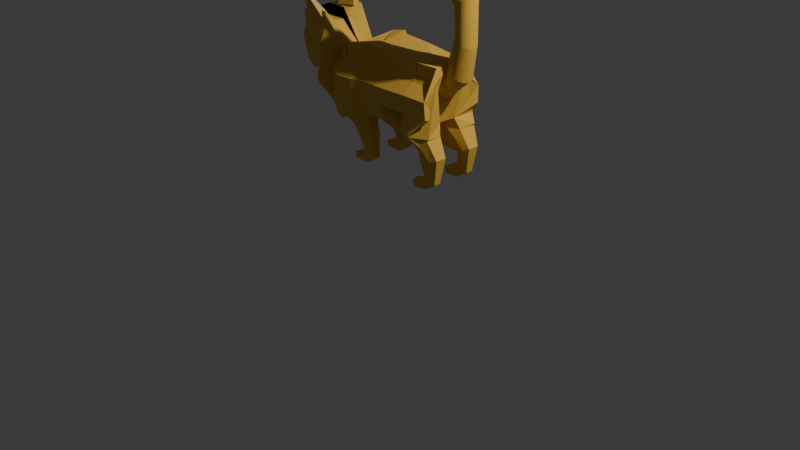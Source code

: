 # Source: Amani_GingerCat_2_.blend  (saved by Blender 4.0.36; exported with 4.5.12 LTS)
import bpy
from mathutils import Matrix  # noqa: F401  (used for matrix-valued properties, if any)

bpy.ops.wm.read_factory_settings(use_empty=True)
scene = bpy.context.scene
scene.name = 'Scene'

# ---- collections
col_collection = bpy.data.collections.new('Collection'); scene.collection.children.link(col_collection)

# ---- materials (node trees are filled in below, after node groups)
mat_material_001 = bpy.data.materials.new('Material.001')
mat_material_001.use_transparent_shadow = False
mat_material_002 = bpy.data.materials.new('Material.002')
mat_material_002.use_transparent_shadow = False
mat_material_004 = bpy.data.materials.new('Material.004')
mat_material_004.use_transparent_shadow = False
mat_material_005 = bpy.data.materials.new('Material.005')
mat_material_005.use_transparent_shadow = False
mat_material_003 = bpy.data.materials.new('Material.003')
mat_material_003.use_transparent_shadow = False
mat_material_006 = bpy.data.materials.new('Material.006')
mat_material_006.use_transparent_shadow = False

# ---- material node trees
mat_material_001.use_nodes = True; mat_material_001.node_tree.nodes.clear()
_N = mat_material_001.node_tree.nodes; _L = mat_material_001.node_tree.links
n0 = _N.new('ShaderNodeBsdfPrincipled'); n0.name = 'Principled BSDF'; n0.location = (10, 300)
n0.inputs[0].default_value = (0.7992, 0.4793, 0.06301, 1.0)
n0.inputs[3].default_value = 1.45
n1 = _N.new('ShaderNodeOutputMaterial'); n1.name = 'Material Output'; n1.location = (300, 300)
_L.new(n0.outputs[0], n1.inputs[0])
n1.is_active_output = True
mat_material_002.use_nodes = True; mat_material_002.node_tree.nodes.clear()
_N = mat_material_002.node_tree.nodes; _L = mat_material_002.node_tree.links
n0 = _N.new('ShaderNodeBsdfPrincipled'); n0.name = 'Principled BSDF'; n0.location = (10, 300)
n0.inputs[0].default_value = (0.7992, 0.4793, 0.06301, 1.0)
n0.inputs[3].default_value = 1.45
n1 = _N.new('ShaderNodeOutputMaterial'); n1.name = 'Material Output'; n1.location = (300, 300)
_L.new(n0.outputs[0], n1.inputs[0])
n1.is_active_output = True
mat_material_004.use_nodes = True; mat_material_004.node_tree.nodes.clear()
_N = mat_material_004.node_tree.nodes; _L = mat_material_004.node_tree.links
n0 = _N.new('ShaderNodeBsdfPrincipled'); n0.name = 'Principled BSDF'; n0.location = (10, 300)
n0.inputs[0].default_value = (0.7992, 0.4793, 0.06301, 1.0)
n0.inputs[3].default_value = 1.45
n1 = _N.new('ShaderNodeOutputMaterial'); n1.name = 'Material Output'; n1.location = (300, 300)
_L.new(n0.outputs[0], n1.inputs[0])
n1.is_active_output = True
mat_material_005.use_nodes = True; mat_material_005.node_tree.nodes.clear()
_N = mat_material_005.node_tree.nodes; _L = mat_material_005.node_tree.links
n0 = _N.new('ShaderNodeBsdfPrincipled'); n0.name = 'Principled BSDF'; n0.location = (10, 300)
n0.inputs[0].default_value = (0.7992, 0.4793, 0.06301, 1.0)
n0.inputs[3].default_value = 1.45
n1 = _N.new('ShaderNodeOutputMaterial'); n1.name = 'Material Output'; n1.location = (300, 300)
_L.new(n0.outputs[0], n1.inputs[0])
n1.is_active_output = True
mat_material_003.use_nodes = True; mat_material_003.node_tree.nodes.clear()
_N = mat_material_003.node_tree.nodes; _L = mat_material_003.node_tree.links
n0 = _N.new('ShaderNodeBsdfPrincipled'); n0.name = 'Principled BSDF'; n0.location = (10, 300)
n0.inputs[0].default_value = (0.7992, 0.4793, 0.06301, 1.0)
n0.inputs[3].default_value = 1.45
n1 = _N.new('ShaderNodeOutputMaterial'); n1.name = 'Material Output'; n1.location = (300, 300)
_L.new(n0.outputs[0], n1.inputs[0])
n1.is_active_output = True
mat_material_006.use_nodes = True; mat_material_006.node_tree.nodes.clear()
_N = mat_material_006.node_tree.nodes; _L = mat_material_006.node_tree.links
n0 = _N.new('ShaderNodeBsdfPrincipled'); n0.name = 'Principled BSDF'; n0.location = (10, 300)
n0.inputs[0].default_value = (1.0, 1.0, 1.0, 1.0)
n0.inputs[3].default_value = 1.45
n1 = _N.new('ShaderNodeOutputMaterial'); n1.name = 'Material Output'; n1.location = (300, 300)
_L.new(n0.outputs[0], n1.inputs[0])
n1.is_active_output = True

# ---- world
world_world = bpy.data.worlds.new('World'); scene.world = world_world
world_world.use_nodes = True; world_world.node_tree.nodes.clear()
_N = world_world.node_tree.nodes; _L = world_world.node_tree.links
n0 = _N.new('ShaderNodeOutputWorld'); n0.name = 'World Output'; n0.location = (300, 300)
n1 = _N.new('ShaderNodeBackground'); n1.name = 'Background'; n1.location = (10, 300)
n1.inputs[0].default_value = (0.05088, 0.05088, 0.05088, 1.0)
_L.new(n1.outputs[0], n0.inputs[0])
n0.is_active_output = True
world_world.color = (0.05088, 0.05088, 0.05088)
world_world.use_sun_shadow = False
world_world.sun_shadow_jitter_overblur = 0.0

# ---- cameras
cam_camera = bpy.data.cameras.new('Camera')
cam_camera.clip_end = 100.0
cam_camera.ortho_scale = 7.314

# ---- lights
light_light = bpy.data.lights.new('Light', 'POINT')
light_light.transmission_factor = 0.0
light_light.use_soft_falloff = False
light_light.energy = 1000.0
light_light.shadow_soft_size = 0.1
light_light.shadow_maximum_resolution = 0.006
light_light.use_absolute_resolution = True

# ---- meshes
me_cylinder = bpy.data.meshes.new('Cylinder')
me_cylinder.from_pydata([(0.3563, -2.742, -1.543), (0.3659, -2.742, -0.3302), (0.7605, -2.975, -1.543), (0.7701, -2.975, -0.3302), (0.7605, -3.975, -1.543), (0.7701, -3.975, -0.3302), (0.3563, -4.209, -1.543), (0.3659, -4.209, -0.3302), (-0.398, -4.307, -1.543), (-0.3884, -4.307, -0.3302), (-0.398, -2.644, -1.543), (-0.3884, -2.644, -0.3302), (0.3563, -2.742, -1.543), (0.7605, -2.975, -1.543), (0.7605, -3.975, -1.543), (0.3563, -4.209, -1.543), (-0.398, -4.307, -1.543), (-0.398, -2.644, -1.543), (0.7928, -3.038, 0.925), (0.3323, -2.834, 0.5448), (0.7928, -3.913, 0.925), (0.3323, -4.116, 0.5448), (-0.5272, -4.202, -0.1647), (-0.5272, -2.749, -0.1647), (-0.2526, -2.865, 2.642), (-0.7887, -2.58, 2.004), (-0.2526, -4.086, 2.642), (-0.7887, -4.37, 2.004), (-1.789, -4.49, 0.812), (-1.789, -2.461, 0.812), (-4.403, -2.678, 2.494), (-4.067, -2.306, 1.73), (-4.403, -4.273, 2.494), (-4.067, -4.645, 1.73), (-3.44, -4.801, 0.3046), (-3.44, -2.15, 0.3046), (-6.799, -2.544, 1.637), (-6.406, -2.109, 0.745), (-6.799, -4.407, 1.637), (-6.406, -4.842, 0.745), (-5.674, -5.024, -0.9202), (-5.674, -1.927, -0.9202), (-8.471, -2.099, 2.031), (-7.891, -1.457, 0.7126), (-8.471, -4.852, 2.031), (-7.891, -5.494, 0.7126), (-6.808, -5.763, -1.748), (-6.589, -1.196, -2.729), (-8.228, 0.0, 1.979), (-8.228, 0.0, 0.6605), (-10.63, 0.0, -0.5343), (-8.471, -5.988, 2.031), (-7.891, -6.631, 0.7126), (-6.808, -6.9, -1.748), (-8.471, -5.988, 2.031), (-7.891, -6.631, 0.7126), (-6.808, -6.9, -1.748), (-8.623, -5.988, 1.475), (-8.623, -6.631, 0.1573), (-8.623, -6.9, -2.303), (-10.84, -5.988, 1.475), (-10.84, -6.631, 0.1573), (-10.84, -6.9, -2.303), (-13.62, -5.988, 1.475), (-13.64, -6.688, 0.1735), (-13.62, -6.904, -2.302), (-15.32, -4.186, 1.445), (-15.38, -4.951, 0.1975), (-15.33, -5.069, -2.252), (-16.62, -3.683, 1.658), (-16.74, -4.732, 0.4896), (-16.44, -4.36, -2.112), (-18.88, -3.864, 1.723), (-19.08, -4.694, 0.4779), (-18.57, -4.618, -2.084), (-18.44, 0.0, 2.1), (-18.44, 0.0, 0.8111), (-15.13, 0.0, -2.989), (-8.643, -6.112, 6.752), (-10.82, -5.988, 6.916), (-13.6, -5.988, 6.916), (-15.29, -4.161, 6.879), (-16.44, -3.475, 7.02), (-18.62, -3.659, 6.835), (-18.44, 0.0, 7.354), (-18.42, 0.0, 6.252), (0.7081, -2.742, 11.78), (0.7052, -2.742, 13.27), (1.298, -2.975, 11.69), (1.295, -2.975, 13.19), (1.298, -3.975, 11.69), (1.295, -3.975, 13.19), (0.7081, -4.209, 11.78), (0.7052, -4.209, 13.27), (-0.04629, -4.307, 11.78), (-0.5326, -4.307, 12.93), (-0.04629, -2.644, 11.78), (-0.5326, -2.644, 12.93), (0.7081, -2.742, 11.78), (1.298, -2.975, 11.69), (1.298, -3.975, 11.69), (0.7081, -4.209, 11.78), (-0.04629, -4.307, 11.78), (-0.04629, -2.644, 11.78), (1.12, -3.038, 14.35), (0.6717, -2.834, 14.15), (1.12, -3.913, 14.35), (0.6717, -4.116, 14.15), (-0.6714, -4.202, 13.09), (-0.6714, -2.749, 13.09), (-0.1116, -2.865, 16.16), (-0.4493, -2.58, 15.61), (-0.1116, -4.086, 16.16), (-0.4493, -4.37, 15.61), (-1.45, -4.49, 14.42), (-1.45, -2.461, 14.42), (-4.394, -2.537, 16.89), (-3.99, -2.091, 15.97), (-4.394, -4.452, 16.89), (-3.99, -4.899, 15.97), (-3.238, -5.085, 14.26), (-3.151, -2.831, 14.26), (-7.32, -2.128, 15.29), (-6.26, -1.5, 14.36), (-7.267, -5.043, 15.45), (-6.237, -5.671, 14.47), (-4.946, -4.271, 12.84), (-3.928, -1.687, 12.38), (-9.11, -1.527, 14.58), (-8.16, -1.063, 12.68), (-9.094, -5.513, 14.58), (-7.88, -6.913, 13.35), (-6.32, -4.542, 10.25), (-6.357, -0.5784, 9.028), (-8.396, 0.0, 13.11), (-6.594, 0.0, 9.451), (-8.791, 0.0, 1.721), (-8.77, 0.0, 7.162), (-7.021, -4.844, 9.118), (-6.335, 0.0, 9.553), (-10.9, -5.988, 11.44), (-13.68, -5.988, 11.44), (-15.37, -4.161, 11.4), (-16.49, -3.455, 11.54), (-18.19, -3.429, 11.43), (-18.5, 0.0, 10.78), (-7.88, -6.913, 13.35), (-8.396, 0.0, 13.11), (-10.9, -5.989, 11.44), (-10.9, -5.988, 11.44), (-7.589, -4.989, 15.6), (-13.52, -5.764, 15.43), (-15.11, -3.838, 15.52), (-16.3, -3.102, 15.46), (-10.95, -5.988, 11.44), (-10.83, -5.635, 15.56), (-18.19, -3.43, 11.61), (-18.06, -3.025, 15.16), (-18.49, 0.0, 11.54), (-18.45, 0.0, 15.72), (-9.418, -6.749, -3.662), (-11.34, -6.749, -3.495), (-13.75, -6.749, -3.287), (-15.22, -5.142, -3.12), (-16.18, -4.527, -2.913), (-17.93, -4.599, -2.757), (-10.02, -6.615, -3.602), (-11.69, -6.615, -3.457), (-13.78, -6.615, -3.276), (-15.05, -5.221, -3.131), (-15.88, -4.689, -2.952), (-17.38, -4.705, -2.822), (-9.97, -6.527, -3.951), (-11.65, -6.527, -3.805), (-13.76, -6.527, -3.623), (-15.04, -5.12, -3.476), (-15.88, -4.583, -3.296), (-17.39, -4.584, -3.166), (-10.5, -6.409, -3.898), (-11.96, -6.409, -3.771), (-13.79, -6.409, -3.613), (-14.9, -5.19, -3.486), (-15.63, -4.724, -3.33), (-16.93, -4.724, -3.217), (-9.953, -6.437, -4.273), (-11.64, -6.437, -4.127), (-13.74, -6.437, -3.945), (-15.03, -5.031, -3.799), (-15.87, -4.493, -3.618), (-17.37, -4.493, -3.488), (-10.48, -6.32, -4.22), (-11.94, -6.32, -4.094), (-13.77, -6.32, -3.936), (-14.88, -5.1, -3.809), (-15.61, -4.634, -3.652), (-16.91, -4.634, -3.54), (-9.9, -6.191, -4.202), (-11.58, -6.294, -4.085), (-13.69, -6.424, -3.939), (-15.06, -5.099, -3.819), (-15.93, -4.614, -3.655), (-17.43, -4.706, -3.551), (-10.44, -6.106, -4.159), (-11.9, -6.196, -4.057), (-13.72, -6.308, -3.93), (-14.91, -5.159, -3.827), (-15.67, -4.739, -3.684), (-16.97, -4.819, -3.594), (-11.5, -5.725, -5.287), (-12.5, -5.788, -5.038), (-13.75, -5.867, -4.726), (-14.56, -5.057, -4.509), (-15.07, -4.76, -4.317), (-15.97, -4.817, -4.094), (-11.82, -5.673, -5.204), (-12.69, -5.728, -4.988), (-13.77, -5.796, -4.717), (-14.48, -5.094, -4.529), (-14.92, -4.837, -4.363), (-15.69, -4.886, -4.17), (-12.64, -5.298, -4.987), (-13.22, -5.337, -6.004), (-13.94, -5.385, -5.692), (-14.4, -4.892, -5.48), (-14.69, -4.711, -5.314), (-15.2, -4.745, -5.091), (-12.82, -5.267, -6.172), (-13.32, -5.3, -5.956), (-13.95, -5.342, -5.685), (-14.35, -4.914, -5.501), (-14.6, -4.758, -5.357), (-15.05, -4.787, -5.164), (-11.43, -7.16, -6.674), (-12.6, -7.239, -7.054), (-14.07, -7.337, -6.417), (-15.03, -6.331, -5.986), (-15.61, -5.962, -5.647), (-16.66, -6.032, -5.192), (-11.8, -7.096, -6.46), (-12.82, -7.164, -6.955), (-14.1, -7.249, -6.403), (-14.92, -6.377, -6.029), (-15.43, -6.057, -5.735), (-16.34, -6.118, -5.341), (-11.43, 0.0, -6.674), (-12.6, 0.0, -6.018), (-14.07, 0.0, -5.198), (-15.61, 0.0, -4.205), (-16.66, 0.0, -5.192), (-11.8, 0.0, -6.46), (-12.82, 0.0, -5.891), (-14.1, 0.0, -6.403), (-14.92, 0.0, -4.697), (-15.43, 0.0, -4.319), (-16.34, 0.0, -5.341), (-7.621, -6.61, -3.08), (-9.435, -6.61, -3.635), (-14.5, 0.0, -9.001), (-17.11, 0.0, -8.978), (-19.9, 0.0, -8.751), (-21.76, 0.0, -8.734), (-17.15, 0.0, -9.345), (-18.62, 0.0, -9.309), (-19.57, 0.0, -9.192), (-21.18, 0.0, -8.756), (-14.62, 0.0, -11.38), (-17.21, 0.0, -11.74), (-20.0, 0.0, -11.93), (-21.85, 0.0, -12.19), (-17.25, 0.0, -11.5), (-18.72, 0.0, -11.63), (-19.67, 0.0, -11.62), (-21.27, 0.0, -12.12), (-15.02, 0.0, -13.21), (-17.15, 0.0, -13.7), (-19.45, 0.0, -14.05), (-20.97, 0.0, -14.4), (-17.19, 0.0, -13.69), (-18.39, 0.0, -13.94), (-19.18, 0.0, -14.0), (-20.5, 0.0, -14.3), (-12.64, -5.298, -4.987), (-11.43, -7.16, -6.674), (-12.6, 0.0, -6.018), (-15.61, 0.0, -4.205), (-14.92, 0.0, -4.697), (-15.43, 0.0, -4.319), (-12.42, 0.0, -9.02), (-14.5, 0.0, -9.001), (-19.9, 0.0, -8.751), (-12.55, 0.0, -11.09), (-14.62, 0.0, -11.38), (-15.02, 0.0, -13.21), (-17.15, 0.0, -13.7), (-19.45, 0.0, -14.05), (-20.97, 0.0, -14.4), (-17.19, 0.0, -13.69), (-18.39, 0.0, -13.94), (-19.18, 0.0, -14.0), (-20.5, 0.0, -14.3)], [(85, 145), (134, 147), (154, 149), (141, 143), (213, 207), (46, 160), (281, 282), (284, 286), (285, 283), (289, 284), (294, 298), (293, 296), (297, 295), (296, 295), (299, 297), (297, 292), (296, 299)], [(0, 1, 3, 2), (2, 3, 5, 4), (4, 5, 7, 6), (6, 7, 9, 8), (3, 1, 19, 18), (8, 9, 11, 10), (10, 11, 1, 0), (12, 13, 14, 15, 16, 17), (22, 21, 27, 28), (7, 5, 20, 21), (1, 11, 23, 19), (9, 7, 21, 22), (5, 3, 18, 20), (11, 9, 22, 23), (27, 26, 32, 33), (20, 18, 24, 26), (23, 22, 28, 29), (21, 20, 26, 27), (18, 19, 25, 24), (19, 23, 29, 25), (32, 30, 36, 38), (24, 25, 31, 30), (25, 29, 35, 31), (28, 27, 33, 34), (26, 24, 30, 32), (29, 28, 34, 35), (40, 39, 45, 46), (35, 34, 40, 41), (33, 32, 38, 39), (30, 31, 37, 36), (31, 35, 41, 37), (34, 33, 39, 40), (38, 36, 42, 44), (41, 40, 46, 47), (39, 38, 44, 45), (36, 37, 43, 42), (37, 41, 47, 43), (43, 35, 50, 47, 244, 249, 245, 250, 246, 251, 254, 248, 77, 49), (42, 43, 49, 48), (46, 45, 52, 53), (45, 44, 51, 52), (53, 52, 55, 56), (52, 51, 54, 55), (56, 55, 58, 59), (55, 54, 57, 58), (59, 58, 61, 62), (58, 57, 60, 61), (62, 61, 64, 65), (61, 60, 63, 64), (65, 64, 67, 68), (64, 63, 66, 67), (68, 67, 70, 71), (67, 66, 69, 70), (71, 70, 73, 74), (70, 69, 72, 73), (74, 73, 76, 77), (73, 72, 75, 76), (76, 75, 84, 85), (66, 63, 80, 81), (69, 66, 81, 82), (261, 290, 287), (60, 57, 78, 79), (72, 69, 82, 83), (63, 60, 79, 80), (75, 72, 83, 84), (86, 87, 89, 88), (88, 89, 91, 90), (90, 91, 93, 92), (92, 93, 95, 94), (89, 87, 105, 104), (94, 95, 97, 96), (96, 97, 87, 86), (98, 99, 100, 101, 102, 103), (108, 107, 113, 114), (93, 91, 106, 107), (87, 97, 109, 105), (95, 93, 107, 108), (91, 89, 104, 106), (97, 95, 108, 109), (113, 112, 118, 119), (106, 104, 110, 112), (109, 108, 114, 115), (107, 106, 112, 113), (104, 105, 111, 110), (105, 109, 115, 111), (118, 116, 122, 124), (110, 111, 117, 116), (111, 115, 121, 117), (114, 113, 119, 120), (112, 110, 116, 118), (115, 114, 120, 121), (121, 120, 126, 127), (119, 118, 124, 125), (116, 117, 123, 122), (117, 121, 127, 123), (120, 119, 125, 126), (126, 125, 131, 132), (127, 126, 132, 133), (125, 124, 130, 131), (122, 123, 129, 128), (123, 127, 133, 129), (129, 133, 135, 134), (78, 57, 136, 137), (78, 137, 139, 138), (82, 81, 142, 143), (80, 79, 140, 141), (83, 82, 143, 144), (81, 80, 141, 142), (79, 145, 144, 143, 142, 141, 140, 131, 132, 138, 78), (137, 136, 48, 49), (50, 139, 137, 49), (48, 136, 57, 42), (42, 57, 54, 44), (131, 140, 148, 146), (83, 144, 145, 84), (149, 131, 146, 148), (141, 142, 152, 151), (141, 151, 155, 154), (142, 143, 153, 152), (154, 155, 146), (153, 143, 156, 157), (157, 156, 158, 159), (159, 158, 145), (158, 159, 156, 144, 145), (122, 128, 151, 155, 146), (157, 159, 153), (159, 147, 128, 122, 150, 146, 130, 155, 151, 157, 153), (150, 124, 122), (68, 71, 164, 163), (59, 62, 161, 160), (71, 74, 165, 164), (62, 65, 162, 161), (65, 68, 163, 162), (161, 162, 174, 173), (167, 166, 178, 179), (164, 165, 177, 176), (166, 160, 172, 178), (170, 169, 181, 182), (181, 180, 192, 193), (172, 173, 185, 184), (175, 176, 188, 187), (180, 179, 191, 192), (183, 182, 194, 195), (171, 170, 182, 183), (168, 167, 179, 180), (162, 163, 175, 174), (169, 168, 180, 181), (165, 171, 183, 177), (163, 164, 176, 175), (160, 161, 173, 172), (194, 193, 205, 206), (185, 186, 198, 197), (188, 189, 201, 200), (193, 192, 204, 205), (176, 177, 189, 188), (173, 174, 186, 185), (182, 181, 193, 194), (178, 172, 184, 190), (179, 178, 190, 191), (174, 175, 187, 186), (197, 198, 210, 209), (200, 201, 213, 212), (201, 207, 219, 213), (205, 204, 216, 217), (196, 197, 209, 208), (190, 184, 196, 202), (191, 190, 202, 203), (186, 187, 199, 198), (195, 194, 206, 207), (192, 191, 203, 204), (187, 188, 200, 199), (184, 185, 197, 196), (216, 215, 227, 228), (219, 218, 230, 231), (210, 211, 223, 222), (215, 214, 226, 227), (214, 208, 220, 226), (206, 205, 217, 218), (202, 196, 208, 214), (203, 202, 214, 215), (198, 199, 211, 210), (207, 206, 218, 219), (204, 203, 215, 216), (199, 200, 212, 211), (231, 230, 242, 243), (241, 235, 242), (226, 220, 232, 238), (238, 282, 226, 221, 227, 222, 228, 229, 223, 230, 224, 225, 237, 236, 243, 242, 235, 241, 240, 234, 239, 233), (211, 212, 224, 223), (208, 209, 221, 220), (217, 216, 228, 229), (213, 219, 231, 225), (212, 213, 225, 224), (209, 210, 222, 221), (218, 217, 229, 230), (252, 248, 260, 262), (220, 221, 233, 232), (233, 234, 239), (225, 231, 243, 237), (227, 226, 238, 239, 240, 241, 242, 230, 229, 228), (77, 248, 237, 225, 213, 189, 177, 165, 74), (278, 292, 273), (245, 252, 262, 257), (252, 254, 264, 262), (248, 251, 261, 260), (56, 59, 256, 255), (248, 77, 74, 165, 177, 189, 213, 225, 237, 252), (244, 47, 46, 255, 256, 160, 196, 172, 184, 208, 220, 232, 251, 248, 254, 252, 245), (46, 232, 220, 208, 184, 196, 172, 160, 256, 255), (50, 49, 248, 254, 251, 246, 250, 245, 249, 244, 47, 43), (49, 77, 138, 139), (248, 49, 139, 50), (47, 50, 248, 252), (262, 264, 272, 270), (260, 261, 269, 268), (251, 254, 264, 261), (246, 251, 261, 258), (262, 260, 268, 276, 278, 270), (247, 253, 263, 259), (254, 247, 259, 264), (254, 248, 260, 264), (268, 269, 277, 276), (257, 262, 270, 265), (261, 264, 272, 269), (258, 261, 269, 266), (259, 263, 271, 267), (276, 270, 278, 269, 291, 290, 261, 287, 288, 251, 253, 247, 254, 248, 259, 264, 260, 263, 262, 268, 272), (270, 272, 280, 278), (265, 270, 278, 273), (269, 272, 280, 277), (266, 269, 277, 274), (267, 271, 279, 275), (268, 262, 263, 253, 251, 288, 287, 290, 291, 269, 278, 276, 272), (253, 262, 263, 268, 272, 270, 276, 269, 278, 292, 273, 291, 265, 290, 287, 288, 283, 251), (273, 291, 265), (251, 253, 262, 263, 264, 260, 268, 272, 267, 276, 295, 278, 269, 291, 290, 287, 288), (291, 292, 290, 287, 244, 249, 283, 251, 288), (222, 223, 224, 225, 237, 236, 235, 234, 233, 221)])
_uv = me_cylinder.uv_layers.new(name='UVMap')
_uv.uv.foreach_set('vector', [0.9111, 0.5, 0.9111, 1.0, 0.8333, 1.0, 0.8333, 0.5, 0.8333, 0.5, 0.8333, 1.0, 0.6667, 1.0, 0.6667, 0.5, 0.6667, 0.5, 0.6667, 1.0, 0.5889, 1.0, 0.5889, 0.5, 0.5889, 0.5, 0.5889, 1.0, 0.4437, 1.0, 0.4437, 0.5, 0.8333, 1.0, 0.9111, 1.0, 0.9111, 1.0, 0.8333, 1.0, 0.4437, 0.5, 0.4437, 1.0, 0.05629, 1.0, 0.05629, 0.5, 0.05629, 0.5, 0.05629, 1.0, -0.04444, 0.9997, -0.04444, 0.4997, 0.8609, 0.426, 0.9578, 0.37, 0.9578, 0.13, 0.8609, 0.074, 0.6798, 0.05053, 0.6798, 0.4495, 0.4437, 1.0, 0.5889, 1.0, 0.5889, 1.0, 0.4437, 1.0, 0.5889, 1.0, 0.6667, 1.0, 0.6667, 1.0, 0.5889, 1.0, -0.04444, 0.9997, 0.05629, 1.0, 0.05629, 1.0, -0.04444, 0.9997, 0.4437, 1.0, 0.5889, 1.0, 0.5889, 1.0, 0.4437, 1.0, 0.6667, 1.0, 0.8333, 1.0, 0.8333, 1.0, 0.6667, 1.0, 0.05629, 1.0, 0.4437, 1.0, 0.4437, 1.0, 0.05629, 1.0, 0.5889, 1.0, 0.6667, 1.0, 0.6667, 1.0, 0.5889, 1.0, 0.6667, 1.0, 0.8333, 1.0, 0.8333, 1.0, 0.6667, 1.0, 0.05629, 1.0, 0.4437, 1.0, 0.4437, 1.0, 0.05629, 1.0, 0.5889, 1.0, 0.6667, 1.0, 0.6667, 1.0, 0.5889, 1.0, 0.8333, 1.0, 0.9111, 1.0, 0.9111, 1.0, 0.8333, 1.0, -0.04444, 0.9997, 0.05629, 1.0, 0.05629, 1.0, -0.04444, 0.9997, 0.6667, 1.0, 0.8333, 1.0, 0.8333, 1.0, 0.6667, 1.0, 0.8333, 1.0, 0.9111, 1.0, 0.9111, 1.0, 0.8333, 1.0, -0.04444, 0.9997, 0.05629, 1.0, 0.05629, 1.0, -0.04444, 0.9997, 0.4437, 1.0, 0.5889, 1.0, 0.5889, 1.0, 0.4437, 1.0, 0.6667, 1.0, 0.8333, 1.0, 0.8333, 1.0, 0.6667, 1.0, 0.05629, 1.0, 0.4437, 1.0, 0.4437, 1.0, 0.05629, 1.0, 0.4437, 1.0, 0.5889, 1.0, 0.5889, 1.0, 0.4437, 1.0, 0.05629, 1.0, 0.4437, 1.0, 0.4437, 1.0, 0.05629, 1.0, 0.5889, 1.0, 0.6667, 1.0, 0.6667, 1.0, 0.5889, 1.0, 0.8333, 1.0, 0.9111, 1.0, 0.9111, 1.0, 0.8333, 1.0, -0.04444, 0.9997, 0.05629, 1.0, 0.05629, 1.0, -0.04444, 0.9997, 0.4437, 1.0, 0.5889, 1.0, 0.5889, 1.0, 0.4437, 1.0, 0.6667, 1.0, 0.8333, 1.0, 0.8333, 1.0, 0.6667, 1.0, 0.05629, 1.0, 0.4437, 1.0, 0.4437, 1.0, 0.05629, 1.0, 0.5889, 1.0, 0.6667, 1.0, 0.6667, 1.0, 0.5889, 1.0, 0.8333, 1.0, 0.9111, 1.0, 0.9111, 1.0, 0.8333, 1.0, -0.04444, 0.9997, 0.05629, 1.0, 0.05629, 1.0, -0.04444, 0.9997, 0.3609, 0.426, 0.0, 0.0, 0.0, 0.0, 0.05629, 1.0, 0.4437, 1.0, 0.4437, 1.0, 0.0, 0.0, 0.0, 0.0, 0.0, 0.0, 0.0, 0.0, 0.4437, 1.0, 0.4437, 1.0, 0.4437, 1.0, 0.3609, 0.426, 0.4578, 0.37, 0.3609, 0.426, 0.3609, 0.426, 0.4578, 0.37, 0.4437, 1.0, 0.5889, 1.0, 0.5889, 1.0, 0.4437, 1.0, 0.5889, 1.0, 0.6667, 1.0, 0.6667, 1.0, 0.5889, 1.0, 0.4437, 1.0, 0.5889, 1.0, 0.5889, 1.0, 0.4437, 1.0, 0.5889, 1.0, 0.6667, 1.0, 0.6667, 1.0, 0.5889, 1.0, 0.4437, 1.0, 0.5889, 1.0, 0.5889, 1.0, 0.4437, 1.0, 0.5889, 1.0, 0.6667, 1.0, 0.6667, 1.0, 0.5889, 1.0, 0.4437, 1.0, 0.5889, 1.0, 0.5889, 1.0, 0.4437, 1.0, 0.5889, 1.0, 0.6667, 1.0, 0.6667, 1.0, 0.5889, 1.0, 0.4437, 1.0, 0.5889, 1.0, 0.5889, 1.0, 0.4437, 1.0, 0.5889, 1.0, 0.6667, 1.0, 0.6667, 1.0, 0.5889, 1.0, 0.4437, 1.0, 0.5889, 1.0, 0.5889, 1.0, 0.4437, 1.0, 0.5889, 1.0, 0.6667, 1.0, 0.6667, 1.0, 0.5889, 1.0, 0.4437, 1.0, 0.5889, 1.0, 0.5889, 1.0, 0.4437, 1.0, 0.5889, 1.0, 0.6667, 1.0, 0.6667, 1.0, 0.5889, 1.0, 0.4437, 1.0, 0.5889, 1.0, 0.5889, 1.0, 0.4437, 1.0, 0.5889, 1.0, 0.6667, 1.0, 0.6667, 1.0, 0.5889, 1.0, 0.4437, 1.0, 0.5889, 1.0, 0.5889, 1.0, 0.4437, 1.0, 0.5889, 1.0, 0.6667, 1.0, 0.6667, 1.0, 0.5889, 1.0, 0.5889, 1.0, 0.6667, 1.0, 0.6667, 1.0, 0.5889, 1.0, 0.6667, 1.0, 0.6667, 1.0, 0.6667, 1.0, 0.6667, 1.0, 0.6667, 1.0, 0.6667, 1.0, 0.6667, 1.0, 0.6667, 1.0, 0.0, 0.0, 0.4437, 1.0, 0.4437, 1.0, 0.6667, 1.0, 0.6667, 1.0, 0.6667, 1.0, 0.6667, 1.0, 0.6667, 1.0, 0.6667, 1.0, 0.6667, 1.0, 0.6667, 1.0, 0.6667, 1.0, 0.6667, 1.0, 0.6667, 1.0, 0.6667, 1.0, 0.6667, 1.0, 0.6667, 1.0, 0.6667, 1.0, 0.6667, 1.0, 0.9111, 0.5, 0.9111, 1.0, 0.8333, 1.0, 0.8333, 0.5, 0.8333, 0.5, 0.8333, 1.0, 0.6667, 1.0, 0.6667, 0.5, 0.6667, 0.5, 0.6667, 1.0, 0.5889, 1.0, 0.5889, 0.5, 0.5889, 0.5, 0.5889, 1.0, 0.4437, 1.0, 0.4437, 0.5, 0.8333, 1.0, 0.9111, 1.0, 0.9111, 1.0, 0.8333, 1.0, 0.4437, 0.5, 0.4437, 1.0, 0.05629, 1.0, 0.05629, 0.5, 0.05629, 0.5, 0.05629, 1.0, -0.04444, 0.9997, -0.04444, 0.4997, 0.8609, 0.426, 0.9578, 0.37, 0.9578, 0.13, 0.8609, 0.074, 0.6798, 0.05053, 0.6798, 0.4495, 0.4437, 1.0, 0.5889, 1.0, 0.5889, 1.0, 0.4437, 1.0, 0.5889, 1.0, 0.6667, 1.0, 0.6667, 1.0, 0.5889, 1.0, -0.04444, 0.9997, 0.05629, 1.0, 0.05629, 1.0, -0.04444, 0.9997, 0.4437, 1.0, 0.5889, 1.0, 0.5889, 1.0, 0.4437, 1.0, 0.6667, 1.0, 0.8333, 1.0, 0.8333, 1.0, 0.6667, 1.0, 0.05629, 1.0, 0.4437, 1.0, 0.4437, 1.0, 0.05629, 1.0, 0.5889, 1.0, 0.6667, 1.0, 0.6667, 1.0, 0.5889, 1.0, 0.6667, 1.0, 0.8333, 1.0, 0.8333, 1.0, 0.6667, 1.0, 0.05629, 1.0, 0.4437, 1.0, 0.4437, 1.0, 0.05629, 1.0, 0.5889, 1.0, 0.6667, 1.0, 0.6667, 1.0, 0.5889, 1.0, 0.8333, 1.0, 0.9111, 1.0, 0.9111, 1.0, 0.8333, 1.0, -0.04444, 0.9997, 0.05629, 1.0, 0.05629, 1.0, -0.04444, 0.9997, 0.6667, 1.0, 0.8333, 1.0, 0.8333, 1.0, 0.6667, 1.0, 0.8333, 1.0, 0.9111, 1.0, 0.9111, 1.0, 0.8333, 1.0, -0.04444, 0.9997, 0.05629, 1.0, 0.05629, 1.0, -0.04444, 0.9997, 0.4437, 1.0, 0.5889, 1.0, 0.5889, 1.0, 0.4437, 1.0, 0.6667, 1.0, 0.8333, 1.0, 0.8333, 1.0, 0.6667, 1.0, 0.05629, 1.0, 0.4437, 1.0, 0.4437, 1.0, 0.05629, 1.0, 0.05629, 1.0, 0.4437, 1.0, 0.4437, 1.0, 0.05629, 1.0, 0.5889, 1.0, 0.6667, 1.0, 0.6667, 1.0, 0.5889, 1.0, 0.8333, 1.0, 0.9111, 1.0, 0.9111, 1.0, 0.8333, 1.0, -0.04444, 0.9997, 0.05629, 1.0, 0.05629, 1.0, -0.04444, 0.9997, 0.4437, 1.0, 0.5889, 1.0, 0.5889, 1.0, 0.4437, 1.0, 0.4437, 1.0, 0.5889, 1.0, 0.5889, 1.0, 0.4437, 1.0, 0.05629, 1.0, 0.4437, 1.0, 0.4437, 1.0, 0.05629, 1.0, 0.5889, 1.0, 0.6667, 1.0, 0.6667, 1.0, 0.5889, 1.0, 0.8333, 1.0, 0.9111, 1.0, 0.9111, 1.0, 0.8333, 1.0, -0.04444, 0.9997, 0.05629, 1.0, 0.05629, 1.0, -0.04444, 0.9997, -0.04444, 0.9997, 0.05629, 1.0, 0.05629, 1.0, -0.04444, 0.9997, 0.6667, 1.0, 0.6667, 1.0, 0.6667, 1.0, 0.6667, 1.0, 0.6667, 1.0, 0.6667, 1.0, 0.6667, 1.0, 0.6667, 1.0, 0.6667, 1.0, 0.6667, 1.0, 0.6667, 1.0, 0.6667, 1.0, 0.6667, 1.0, 0.6667, 1.0, 0.6667, 1.0, 0.6667, 1.0, 0.6667, 1.0, 0.6667, 1.0, 0.6667, 1.0, 0.6667, 1.0, 0.6667, 1.0, 0.6667, 1.0, 0.6667, 1.0, 0.6667, 1.0, 0.6667, 1.0, 0.0, 0.0, 0.6667, 1.0, 0.6667, 1.0, 0.6667, 1.0, 0.6667, 1.0, 0.6667, 1.0, 0.5889, 1.0, 0.4437, 1.0, 0.6667, 1.0, 0.6667, 1.0, 0.0, 0.0, 0.0, 0.0, 0.0, 0.0, 0.0, 0.0, 0.1798, 0.4495, 0.6667, 1.0, 0.6667, 1.0, 0.0, 0.0, 0.0, 0.0, 0.0, 0.0, 0.6667, 1.0, 0.4578, 0.37, 0.4578, 0.37, 0.6667, 1.0, 0.6667, 1.0, 0.6667, 1.0, 0.5889, 1.0, 0.6667, 1.0, 0.6667, 1.0, 0.5889, 1.0, 0.6667, 1.0, 0.6667, 1.0, 0.0, 0.0, 0.6667, 1.0, 0.0, 0.0, 0.0, 0.0, 0.0, 0.0, 0.0, 0.0, 0.6667, 1.0, 0.6667, 1.0, 0.6667, 1.0, 0.6667, 1.0, 0.6667, 1.0, 0.6667, 1.0, 0.6667, 1.0, 0.6667, 1.0, 0.6667, 1.0, 0.6667, 1.0, 0.6667, 1.0, 0.6667, 1.0, 0.0, 0.0, 0.0, 0.0, 0.0, 0.0, 0.6667, 1.0, 0.6667, 1.0, 0.6667, 1.0, 0.6667, 1.0, 0.6667, 1.0, 0.6667, 1.0, 0.6667, 1.0, 0.6667, 1.0, 0.6667, 1.0, 0.6667, 1.0, 0.0, 0.0, 0.6667, 1.0, 0.6667, 1.0, 0.0, 0.0, 0.6667, 1.0, 0.0, 0.0, 0.8333, 1.0, 0.8333, 1.0, 0.6667, 1.0, 0.0, 0.0, 0.0, 0.0, 0.6667, 1.0, 0.6667, 1.0, 0.6667, 1.0, 0.6667, 1.0, 0.0, 0.0, 0.8333, 1.0, 0.8333, 1.0, 0.0, 0.0, 0.0, 0.0, 0.0, 0.0, 0.6667, 1.0, 0.6667, 1.0, 0.6667, 1.0, 0.6667, 1.0, 0.0, 0.0, 0.0, 0.0, 0.0, 0.0, 0.4437, 1.0, 0.4437, 1.0, 0.4437, 1.0, 0.4437, 1.0, 0.4437, 1.0, 0.4437, 1.0, 0.4437, 1.0, 0.4437, 1.0, 0.4437, 1.0, 0.4437, 1.0, 0.4437, 1.0, 0.4437, 1.0, 0.4437, 1.0, 0.4437, 1.0, 0.4437, 1.0, 0.4437, 1.0, 0.4437, 1.0, 0.4437, 1.0, 0.4437, 1.0, 0.4437, 1.0, 0.4437, 1.0, 0.4437, 1.0, 0.4437, 1.0, 0.4437, 1.0, 0.0, 0.0, 0.0, 0.0, 0.0, 0.0, 0.0, 0.0, 0.4437, 1.0, 0.4437, 1.0, 0.4437, 1.0, 0.4437, 1.0, 0.0, 0.0, 0.0, 0.0, 0.0, 0.0, 0.0, 0.0, 0.0, 0.0, 0.0, 0.0, 0.0, 0.0, 0.0, 0.0, 0.0, 0.0, 0.0, 0.0, 0.0, 0.0, 0.0, 0.0, 0.4437, 1.0, 0.4437, 1.0, 0.4437, 1.0, 0.4437, 1.0, 0.4437, 1.0, 0.4437, 1.0, 0.4437, 1.0, 0.4437, 1.0, 0.0, 0.0, 0.0, 0.0, 0.0, 0.0, 0.0, 0.0, 0.0, 0.0, 0.0, 0.0, 0.0, 0.0, 0.0, 0.0, 0.0, 0.0, 0.0, 0.0, 0.0, 0.0, 0.0, 0.0, 0.0, 0.0, 0.0, 0.0, 0.0, 0.0, 0.0, 0.0, 0.4437, 1.0, 0.4437, 1.0, 0.4437, 1.0, 0.4437, 1.0, 0.0, 0.0, 0.0, 0.0, 0.0, 0.0, 0.0, 0.0, 0.0, 0.0, 0.0, 0.0, 0.0, 0.0, 0.0, 0.0, 0.4437, 1.0, 0.4437, 1.0, 0.4437, 1.0, 0.4437, 1.0, 0.4437, 1.0, 0.4437, 1.0, 0.4437, 1.0, 0.4437, 1.0, 0.0, 0.0, 0.0, 0.0, 0.0, 0.0, 0.0, 0.0, 0.4437, 1.0, 0.4437, 1.0, 0.4437, 1.0, 0.4437, 1.0, 0.4437, 1.0, 0.4437, 1.0, 0.4437, 1.0, 0.4437, 1.0, 0.0, 0.0, 0.0, 0.0, 0.0, 0.0, 0.0, 0.0, 0.4437, 1.0, 0.4437, 1.0, 0.4437, 1.0, 0.4437, 1.0, 0.4437, 1.0, 0.4437, 1.0, 0.4437, 1.0, 0.4437, 1.0, 0.0, 0.0, 0.0, 0.0, 0.0, 0.0, 0.0, 0.0, 0.0, 0.0, 0.0, 0.0, 0.0, 0.0, 0.0, 0.0, 0.0, 0.0, 0.0, 0.0, 0.0, 0.0, 0.0, 0.0, 0.4437, 1.0, 0.4437, 1.0, 0.4437, 1.0, 0.4437, 1.0, 0.4437, 1.0, 0.4437, 1.0, 0.4437, 1.0, 0.4437, 1.0, 0.4437, 1.0, 0.4437, 1.0, 0.4437, 1.0, 0.4437, 1.0, 0.0, 0.0, 0.0, 0.0, 0.0, 0.0, 0.0, 0.0, 0.0, 0.0, 0.0, 0.0, 0.0, 0.0, 0.0, 0.0, 0.4437, 1.0, 0.4437, 1.0, 0.4437, 1.0, 0.4437, 1.0, 0.0, 0.0, 0.0, 0.0, 0.0, 0.0, 0.0, 0.0, 0.0, 0.0, 0.0, 0.0, 0.0, 0.0, 0.0, 0.0, 0.4437, 1.0, 0.4437, 1.0, 0.4437, 1.0, 0.4437, 1.0, 0.0, 0.0, 0.0, 0.0, 0.0, 0.0, 0.0, 0.0, 0.0, 0.0, 0.0, 0.0, 0.0, 0.0, 0.0, 0.0, 0.4437, 1.0, 0.4437, 1.0, 0.4437, 1.0, 0.4437, 1.0, 0.4437, 1.0, 0.4437, 1.0, 0.4437, 1.0, 0.4437, 1.0, 0.0, 0.0, 0.0, 0.0, 0.0, 0.0, 0.0, 0.0, 0.0, 0.0, 0.0, 0.0, 0.0, 0.0, 0.0, 0.0, 0.4437, 1.0, 0.4437, 1.0, 0.4437, 1.0, 0.4437, 1.0, 0.0, 0.0, 0.0, 0.0, 0.0, 0.0, 0.0, 0.0, 0.0, 0.0, 0.0, 0.0, 0.0, 0.0, 0.0, 0.0, 0.0, 0.0, 0.0, 0.0, 0.0, 0.0, 0.0, 0.0, 0.0, 0.0, 0.0, 0.0, 0.0, 0.0, 0.0, 0.0, 0.0, 0.0, 0.0, 0.0, 0.0, 0.0, 0.0, 0.0, 0.4437, 1.0, 0.4437, 1.0, 0.4437, 1.0, 0.4437, 1.0, 0.0, 0.0, 0.0, 0.0, 0.0, 0.0, 0.0, 0.0, 0.0, 0.0, 0.0, 0.0, 0.0, 0.0, 0.0, 0.0, 0.4437, 1.0, 0.4437, 1.0, 0.4437, 1.0, 0.4437, 1.0, 0.0, 0.0, 0.0, 0.0, 0.0, 0.0, 0.0, 0.0, 0.0, 0.0, 0.0, 0.0, 0.0, 0.0, 0.0, 0.0, 0.0, 0.0, 0.0, 0.0, 0.0, 0.0, 0.0, 0.0, 0.0, 0.0, 0.0, 0.0, 0.0, 0.0, 0.0, 0.0, 0.0, 0.0, 0.0, 0.0, 0.0, 0.0, 0.0, 0.0, 0.0, 0.0, 0.4437, 1.0, 0.4437, 1.0, 0.0, 0.0, 0.4437, 1.0, 0.0, 0.0, 0.0, 0.0, 0.0, 0.0, 0.0, 0.0, 0.0, 0.0, 0.0, 0.0, 0.0, 0.0, 0.0, 0.0, 0.4437, 1.0, 0.4437, 1.0, 0.4437, 1.0, 0.4437, 1.0, 0.4437, 1.0, 0.4437, 1.0, 0.4437, 1.0, 0.4437, 1.0, 0.0, 0.0, 0.0, 0.0, 0.0, 0.0, 0.0, 0.0, 0.0, 0.0, 0.0, 0.0, 0.0, 0.0, 0.0, 0.0, 0.4437, 1.0, 0.4437, 1.0, 0.4437, 1.0, 0.4437, 1.0, 0.4437, 1.0, 0.4437, 1.0, 0.4437, 1.0, 0.4437, 1.0, 0.0, 0.0, 0.0, 0.0, 0.0, 0.0, 0.0, 0.0, 0.0, 0.0, 0.0, 0.0, 0.0, 0.0, 0.0, 0.0, 0.4437, 1.0, 0.4437, 1.0, 0.4437, 1.0, 0.4437, 1.0, 0.0, 0.0, 0.0, 0.0, 0.0, 0.0, 0.0, 0.0, 0.0, 0.0, 0.0, 0.0, 0.0, 0.0, 0.0, 0.0, 0.0, 0.0, 0.0, 0.0, 0.0, 0.0, 0.0, 0.0, 0.0, 0.0, 0.0, 0.0, 0.0, 0.0, 0.0, 0.0, 0.0, 0.0, 0.4437, 1.0, 0.0, 0.0, 0.0, 0.0, 0.4437, 1.0, 0.4437, 1.0, 0.4437, 1.0, 0.4437, 1.0, 0.0, 0.0, 0.4437, 1.0, 0.0, 0.0, 0.0, 0.0, 0.0, 0.0, 0.4437, 1.0, 0.0, 0.0, 0.0, 0.0, 0.4437, 1.0, 0.0, 0.0, 0.0, 0.0, 0.0, 0.0, 0.0, 0.0, 0.0, 0.0, 0.0, 0.0, 0.0, 0.0, 0.0, 0.0, 0.4437, 1.0, 0.4437, 1.0, 0.4437, 1.0, 0.4437, 1.0, 0.0, 0.0, 0.4437, 1.0, 0.4437, 1.0, 0.4437, 1.0, 0.0, 0.0, 0.4437, 1.0, 0.4437, 1.0, 0.4437, 1.0, 0.4437, 1.0, 0.0, 0.0, 0.4437, 1.0, 0.05629, 1.0, 0.4437, 1.0, 0.4437, 1.0, 0.4437, 1.0, 0.0, 0.0, 0.0, 0.0, 0.0, 0.0, 0.4437, 1.0, 0.0, 0.0, 0.0, 0.0, 0.0, 0.0, 0.0, 0.0, 0.0, 0.0, 0.0, 0.0, 0.0, 0.0, 0.4437, 1.0, 0.4437, 1.0, 0.0, 0.0, 0.0, 0.0, 0.0, 0.0, 0.0, 0.0, 0.0, 0.0, 0.0, 0.0, 0.0, 0.0, 0.4437, 1.0, 0.4437, 1.0, 0.0, 0.0, 0.3609, 0.426, 0.4437, 1.0, 0.4437, 1.0, 0.0, 0.0, 0.0, 0.0, 0.0, 0.0, 0.0, 0.0, 0.4437, 1.0, 0.4437, 1.0, 0.05629, 1.0, 0.3609, 0.426, 0.0, 0.0, 0.0, 0.0, 0.0, 0.0, 0.0, 0.0, 0.0, 0.0, 0.0, 0.0, 0.0, 0.0, 0.0, 0.0, 0.0, 0.0, 0.0, 0.0, 0.0, 0.0, 0.0, 0.0, 0.0, 0.0, 0.0, 0.0, 0.0, 0.0, 0.0, 0.0, 0.0, 0.0, 0.0, 0.0, 0.0, 0.0, 0.0, 0.0, 0.0, 0.0, 0.4437, 1.0, 0.4437, 1.0, 0.0, 0.0, 0.0, 0.0, 0.0, 0.0, 0.0, 0.0, 0.0, 0.0, 0.0, 0.0, 0.0, 0.0, 0.0, 0.0, 0.0, 0.0, 0.0, 0.0, 0.0, 0.0, 0.0, 0.0, 0.0, 0.0, 0.0, 0.0, 0.0, 0.0, 0.0, 0.0, 0.0, 0.0, 0.0, 0.0, 0.0, 0.0, 0.4437, 1.0, 0.4437, 1.0, 0.4437, 1.0, 0.4437, 1.0, 0.0, 0.0, 0.0, 0.0, 0.0, 0.0, 0.0, 0.0, 0.4437, 1.0, 0.0, 0.0, 0.0, 0.0, 0.4437, 1.0, 0.0, 0.0, 0.4437, 1.0, 0.4437, 1.0, 0.0, 0.0, 0.0, 0.0, 0.0, 0.0, 0.0, 0.0, 0.0, 0.0, 0.0, 0.0, 0.0, 0.0, 0.0, 0.0, 0.0, 0.0, 0.0, 0.0, 0.0, 0.0, 0.0, 0.0, 0.0, 0.0, 0.4437, 1.0, 0.4437, 1.0, 0.0, 0.0, 0.4437, 1.0, 0.4437, 1.0, 0.0, 0.0, 0.0, 0.0, 0.0, 0.0, 0.0, 0.0, 0.4437, 1.0, 0.0, 0.0, 0.0, 0.0, 0.4437, 1.0, 0.0, 0.0, 0.0, 0.0, 0.0, 0.0, 0.0, 0.0, 0.0, 0.0, 0.0, 0.0, 0.0, 0.0, 0.0, 0.0, 0.4437, 1.0, 0.0, 0.0, 0.0, 0.0, 0.4437, 1.0, 0.0, 0.0, 0.4437, 1.0, 0.4437, 1.0, 0.0, 0.0, 0.0, 0.0, 0.0, 0.0, 0.0, 0.0, 0.0, 0.0, 0.0, 0.0, 0.0, 0.0, 0.0, 0.0, 0.0, 0.0, 0.0, 0.0, 0.0, 0.0, 0.0, 0.0, 0.0, 0.0, 0.0, 0.0, 0.4437, 1.0, 0.4437, 1.0, 0.4437, 1.0, 0.4437, 1.0, 0.0, 0.0, 0.0, 0.0, 0.0, 0.0, 0.0, 0.0, 0.0, 0.0, 0.0, 0.0, 0.0, 0.0, 0.0, 0.0, 0.0, 0.0, 0.0, 0.0, 0.0, 0.0, 0.0, 0.0, 0.0, 0.0, 0.0, 0.0, 0.0, 0.0, 0.0, 0.0, 0.0, 0.0, 0.4437, 1.0, 0.4437, 1.0, 0.4437, 1.0, 0.0, 0.0, 0.0, 0.0, 0.0, 0.0, 0.0, 0.0, 0.0, 0.0, 0.0, 0.0, 0.0, 0.0, 0.0, 0.0, 0.0, 0.0, 0.4437, 1.0, 0.4437, 1.0, 0.0, 0.0, 0.0, 0.0, 0.0, 0.0, 0.0, 0.0, 0.0, 0.0, 0.0, 0.0, 0.0, 0.0, 0.4437, 1.0, 0.4437, 1.0, 0.4437, 1.0, 0.4437, 1.0, 0.0, 0.0, 0.0, 0.0, 0.4437, 1.0, 0.4437, 1.0, 0.4437, 1.0, 0.4437, 1.0, 0.0, 0.0, 0.0, 0.0, 0.4437, 1.0, 0.4437, 1.0, 0.4437, 1.0, 0.4437, 1.0, 0.4437, 1.0, 0.4437, 1.0, 0.4437, 1.0, 0.4437, 1.0, 0.4437, 1.0, 0.4437, 1.0, 0.4437, 1.0])
me_cylinder.materials.append(mat_material_001)
me_cylinder.update()
me_circle = bpy.data.meshes.new('Circle')
me_circle.from_pydata([(0.0, 1.0, 0.0), (-0.1951, 0.9808, 0.0), (-0.3827, 0.9239, 0.0), (-0.5556, 0.8315, 0.0), (-0.7071, 0.7071, 0.0), (-0.8315, 0.5556, 0.0), (-0.9239, 0.3827, 0.0), (-0.9808, 0.1951, 0.0), (-1.0, 0.0, 0.0), (-0.9808, -0.1951, 0.0), (-0.9239, -0.3827, 0.0), (-0.8315, -0.5556, 0.0), (-0.7071, -0.7071, 0.0), (-0.5556, -0.8315, 0.0), (-0.3827, -0.9239, 0.0), (-0.1951, -0.9808, 0.0), (0.0, -1.0, 0.0), (0.1951, -0.9808, 0.0), (0.3827, -0.9239, 0.0), (0.5556, -0.8315, 0.0), (0.7071, -0.7071, 0.0), (0.8315, -0.5556, 0.0), (0.9239, -0.3827, 0.0), (0.9808, -0.1951, 0.0), (1.0, 0.0, 0.0), (0.9808, 0.1951, 0.0), (0.9239, 0.3827, 0.0), (0.8315, 0.5556, 0.0), (0.7071, 0.7071, 0.0), (0.5556, 0.8315, 0.0), (0.3827, 0.9239, 0.0), (0.1951, 0.9808, 0.0), (-0.1434, 0.7165, 0.1863), (-0.2734, 0.7027, 0.1349), (-0.3984, 0.6619, 0.08556), (-0.5135, 0.5957, 0.04003), (-0.6145, 0.5066, 0.0001342), (-0.6974, 0.398, -0.03261), (-0.759, 0.2742, -0.05694), (-0.7969, 0.1398, -0.07193), (-0.8097, -6.611e-09, -0.07699), (-0.7969, -0.1398, -0.07193), (-0.759, -0.2742, -0.05694), (-0.6974, -0.398, -0.03261), (-0.6145, -0.5066, 0.0001342), (-0.5135, -0.5957, 0.04003), (-0.3984, -0.6619, 0.08556), (-0.2734, -0.7027, 0.1349), (-0.1434, -0.7165, 0.1863), (-0.01337, -0.7027, 0.2377), (0.1116, -0.6619, 0.2871), (0.2268, -0.5957, 0.3326), (0.3278, -0.5066, 0.3725), (0.4107, -0.398, 0.4052), (0.4722, -0.2742, 0.4296), (0.5102, -0.1398, 0.4446), (0.523, -1.315e-08, 0.4496), (0.5102, 0.1398, 0.4446), (0.4722, 0.2742, 0.4296), (0.4107, 0.398, 0.4052), (0.3278, 0.5066, 0.3725), (0.2268, 0.5957, 0.3326), (0.1116, 0.6619, 0.2871), (-0.01337, 0.7027, 0.2377), (-0.5541, 0.7165, 0.5469), (-0.6222, 0.7027, 0.4248), (-0.6876, 0.6619, 0.3074), (-0.748, 0.5957, 0.1992), (-0.8008, 0.5066, 0.1044), (-0.8442, 0.398, 0.02658), (-0.8765, 0.2742, -0.03124), (-0.8964, 0.1398, -0.06685), (-0.9031, -1.912e-08, -0.07887), (-0.8964, -0.1398, -0.06685), (-0.8765, -0.2742, -0.03124), (-0.8442, -0.398, 0.02658), (-0.8008, -0.5066, 0.1044), (-0.748, -0.5957, 0.1992), (-0.6876, -0.6619, 0.3074), (-0.6222, -0.7027, 0.4248), (-0.5541, -0.7165, 0.5469), (-0.486, -0.7027, 0.6689), (-0.4205, -0.6619, 0.7863), (-0.3602, -0.5957, 0.8945), (-0.3073, -0.5066, 0.9893), (-0.2639, -0.398, 1.067), (-0.2317, -0.2742, 1.125), (-0.2118, -0.1398, 1.161), (-0.2051, -1.011e-07, 1.173), (-0.2118, 0.1398, 1.161), (-0.2317, 0.2742, 1.125), (-0.2639, 0.398, 1.067), (-0.3073, 0.5066, 0.9893), (-0.3602, 0.5957, 0.8945), (-0.4205, 0.6619, 0.7863), (-0.486, 0.7027, 0.6689), (-2.298, 0.6361, 0.7148), (-2.358, 0.6238, 0.6064), (-2.417, 0.5876, 0.5022), (-2.47, 0.5289, 0.4061), (-2.517, 0.4498, 0.322), (-2.556, 0.3534, 0.2529), (-2.584, 0.2434, 0.2015), (-2.602, 0.1241, 0.1699), (-2.608, -2.572e-07, 0.1592), (-2.602, -0.1241, 0.1699), (-2.584, -0.2434, 0.2015), (-2.556, -0.3534, 0.2529), (-2.517, -0.4498, 0.322), (-2.47, -0.5289, 0.4061), (-2.417, -0.5876, 0.5022), (-2.358, -0.6238, 0.6064), (-2.298, -0.6361, 0.7148), (-2.238, -0.6238, 0.8231), (-2.179, -0.5876, 0.9273), (-2.126, -0.5289, 1.023), (-2.079, -0.4498, 1.108), (-2.04, -0.3534, 1.177), (-2.012, -0.2434, 1.228), (-1.994, -0.1241, 1.26), (-1.988, -3.3e-07, 1.27), (-1.994, 0.1241, 1.26), (-2.012, 0.2434, 1.228), (-2.04, 0.3534, 1.177), (-2.079, 0.4498, 1.108), (-2.126, 0.5289, 1.023), (-2.179, 0.5876, 0.9273), (-2.238, 0.6238, 0.8231), (-4.254, 0.6361, 0.4864), (-4.181, 0.6238, 0.3861), (-4.111, 0.5876, 0.2896), (-4.046, 0.5289, 0.2007), (-3.989, 0.4498, 0.1228), (-3.943, 0.3534, 0.05884), (-3.908, 0.2434, 0.01132), (-3.887, 0.1241, -0.01795), (-3.879, -4.297e-07, -0.02783), (-3.887, -0.1241, -0.01795), (-3.908, -0.2434, 0.01132), (-3.943, -0.3534, 0.05884), (-3.989, -0.4498, 0.1228), (-4.046, -0.5289, 0.2007), (-4.111, -0.5876, 0.2896), (-4.181, -0.6238, 0.3861), (-4.254, -0.6361, 0.4864), (-4.327, -0.6238, 0.5868), (-4.397, -0.5876, 0.6833), (-4.462, -0.5289, 0.7722), (-4.518, -0.4498, 0.8501), (-4.565, -0.3534, 0.9141), (-4.6, -0.2434, 0.9616), (-4.621, -0.1241, 0.9908), (-4.628, -6.865e-07, 1.001), (-4.621, 0.1241, 0.9908), (-4.6, 0.2434, 0.9616), (-4.565, 0.3534, 0.9141), (-4.518, 0.4498, 0.8501), (-4.462, 0.5289, 0.7722), (-4.397, 0.5876, 0.6833), (-4.327, 0.6238, 0.5868), (-5.007, 0.6361, -0.6511), (-4.896, 0.6238, -0.7083), (-4.791, 0.5876, -0.7633), (-4.693, 0.5289, -0.814), (-4.607, 0.4498, -0.8584), (-4.537, 0.3534, -0.8949), (-4.485, 0.2434, -0.922), (-4.453, 0.1241, -0.9387), (-4.442, -5.169e-07, -0.9443), (-4.453, -0.1241, -0.9387), (-4.485, -0.2434, -0.922), (-4.537, -0.3534, -0.8949), (-4.607, -0.4498, -0.8584), (-4.693, -0.5289, -0.814), (-4.791, -0.5876, -0.7633), (-4.896, -0.6238, -0.7083), (-5.007, -0.6361, -0.6511), (-5.117, -0.6238, -0.5939), (-5.223, -0.5876, -0.5389), (-5.32, -0.5289, -0.4882), (-5.406, -0.4498, -0.4437), (-5.476, -0.3534, -0.4073), (-5.528, -0.2434, -0.3802), (-5.56, -0.1241, -0.3635), (-5.571, -8.303e-07, -0.3579), (-5.56, 0.1241, -0.3635), (-5.528, 0.2434, -0.3802), (-5.476, 0.3534, -0.4073), (-5.406, 0.4498, -0.4437), (-5.32, 0.5289, -0.4882), (-5.223, 0.5876, -0.5389), (-5.117, 0.6238, -0.5939), (-5.212, 0.6361, -1.328), (-5.093, 0.6238, -1.291), (-4.98, 0.5876, -1.255), (-4.875, 0.5289, -1.222), (-4.783, 0.4498, -1.193), (-4.708, 0.3534, -1.169), (-4.651, 0.2434, -1.151), (-4.617, 0.1241, -1.14), (-4.605, -5.412e-07, -1.137), (-4.617, -0.1241, -1.14), (-4.651, -0.2434, -1.151), (-4.708, -0.3534, -1.169), (-4.783, -0.4498, -1.193), (-4.875, -0.5289, -1.222), (-4.98, -0.5876, -1.255), (-5.093, -0.6238, -1.291), (-5.212, -0.6361, -1.328), (-5.33, -0.6238, -1.366), (-5.444, -0.5876, -1.402), (-5.549, -0.5289, -1.435), (-5.641, -0.4498, -1.464), (-5.716, -0.3534, -1.488), (-5.772, -0.2434, -1.506), (-5.807, -0.1241, -1.516), (-5.818, -8.785e-07, -1.52), (-5.807, 0.1241, -1.516), (-5.772, 0.2434, -1.506), (-5.716, 0.3534, -1.488), (-5.641, 0.4498, -1.464), (-5.549, 0.5289, -1.435), (-5.444, 0.5876, -1.402), (-5.33, 0.6238, -1.366), (-4.73, 0.6361, -2.627), (-4.612, 0.6238, -2.59), (-4.498, 0.5876, -2.554), (-4.393, 0.5289, -2.521), (-4.302, 0.4498, -2.492), (-4.226, 0.3534, -2.468), (-4.17, 0.2434, -2.45), (-4.136, 0.1241, -2.439), (-4.124, -4.938e-07, -2.435), (-4.136, -0.1241, -2.439), (-4.17, -0.2434, -2.45), (-4.226, -0.3534, -2.468), (-4.302, -0.4498, -2.492), (-4.393, -0.5289, -2.521), (-4.498, -0.5876, -2.554), (-4.612, -0.6238, -2.59), (-4.73, -0.6361, -2.627), (-4.849, -0.6238, -2.665), (-4.962, -0.5876, -2.701), (-5.067, -0.5289, -2.734), (-5.159, -0.4498, -2.763), (-5.235, -0.3534, -2.787), (-5.291, -0.2434, -2.804), (-5.325, -0.1241, -2.815), (-5.337, -8.311e-07, -2.819), (-5.325, 0.1241, -2.815), (-5.291, 0.2434, -2.804), (-5.235, 0.3534, -2.787), (-5.159, 0.4498, -2.763), (-5.067, 0.5289, -2.734), (-4.962, 0.5876, -2.701), (-4.849, 0.6238, -2.665)], [], [(24, 23, 55, 56), (11, 10, 42, 43), (25, 24, 56, 57), (12, 11, 43, 44), (26, 25, 57, 58), (13, 12, 44, 45), (27, 26, 58, 59), (14, 13, 45, 46), (1, 0, 32, 33), (28, 27, 59, 60), (15, 14, 46, 47), (2, 1, 33, 34), (29, 28, 60, 61), (16, 15, 47, 48), (3, 2, 34, 35), (30, 29, 61, 62), (17, 16, 48, 49), (4, 3, 35, 36), (31, 30, 62, 63), (18, 17, 49, 50), (5, 4, 36, 37), (0, 31, 63, 32), (19, 18, 50, 51), (6, 5, 37, 38), (20, 19, 51, 52), (7, 6, 38, 39), (21, 20, 52, 53), (8, 7, 39, 40), (22, 21, 53, 54), (9, 8, 40, 41), (23, 22, 54, 55), (10, 9, 41, 42), (53, 52, 84, 85), (40, 39, 71, 72), (54, 53, 85, 86), (41, 40, 72, 73), (55, 54, 86, 87), (42, 41, 73, 74), (56, 55, 87, 88), (43, 42, 74, 75), (57, 56, 88, 89), (44, 43, 75, 76), (58, 57, 89, 90), (45, 44, 76, 77), (59, 58, 90, 91), (46, 45, 77, 78), (33, 32, 64, 65), (60, 59, 91, 92), (47, 46, 78, 79), (34, 33, 65, 66), (61, 60, 92, 93), (48, 47, 79, 80), (35, 34, 66, 67), (62, 61, 93, 94), (49, 48, 80, 81), (36, 35, 67, 68), (63, 62, 94, 95), (50, 49, 81, 82), (37, 36, 68, 69), (32, 63, 95, 64), (51, 50, 82, 83), (38, 37, 69, 70), (52, 51, 83, 84), (39, 38, 70, 71), (88, 87, 119, 120), (75, 74, 106, 107), (89, 88, 120, 121), (76, 75, 107, 108), (90, 89, 121, 122), (77, 76, 108, 109), (91, 90, 122, 123), (78, 77, 109, 110), (65, 64, 96, 97), (92, 91, 123, 124), (79, 78, 110, 111), (66, 65, 97, 98), (93, 92, 124, 125), (80, 79, 111, 112), (67, 66, 98, 99), (94, 93, 125, 126), (81, 80, 112, 113), (68, 67, 99, 100), (95, 94, 126, 127), (82, 81, 113, 114), (69, 68, 100, 101), (64, 95, 127, 96), (83, 82, 114, 115), (70, 69, 101, 102), (84, 83, 115, 116), (71, 70, 102, 103), (85, 84, 116, 117), (72, 71, 103, 104), (86, 85, 117, 118), (73, 72, 104, 105), (87, 86, 118, 119), (74, 73, 105, 106), (123, 122, 154, 155), (110, 109, 141, 142), (97, 96, 128, 129), (124, 123, 155, 156), (111, 110, 142, 143), (98, 97, 129, 130), (125, 124, 156, 157), (112, 111, 143, 144), (99, 98, 130, 131), (126, 125, 157, 158), (113, 112, 144, 145), (100, 99, 131, 132), (127, 126, 158, 159), (114, 113, 145, 146), (101, 100, 132, 133), (96, 127, 159, 128), (115, 114, 146, 147), (102, 101, 133, 134), (116, 115, 147, 148), (103, 102, 134, 135), (117, 116, 148, 149), (104, 103, 135, 136), (118, 117, 149, 150), (105, 104, 136, 137), (119, 118, 150, 151), (106, 105, 137, 138), (120, 119, 151, 152), (107, 106, 138, 139), (121, 120, 152, 153), (108, 107, 139, 140), (122, 121, 153, 154), (109, 108, 140, 141), (153, 152, 184, 185), (140, 139, 171, 172), (154, 153, 185, 186), (141, 140, 172, 173), (155, 154, 186, 187), (142, 141, 173, 174), (129, 128, 160, 161), (156, 155, 187, 188), (143, 142, 174, 175), (130, 129, 161, 162), (157, 156, 188, 189), (144, 143, 175, 176), (131, 130, 162, 163), (158, 157, 189, 190), (145, 144, 176, 177), (132, 131, 163, 164), (159, 158, 190, 191), (146, 145, 177, 178), (133, 132, 164, 165), (128, 159, 191, 160), (147, 146, 178, 179), (134, 133, 165, 166), (148, 147, 179, 180), (135, 134, 166, 167), (149, 148, 180, 181), (136, 135, 167, 168), (150, 149, 181, 182), (137, 136, 168, 169), (151, 150, 182, 183), (138, 137, 169, 170), (152, 151, 183, 184), (139, 138, 170, 171), (187, 186, 218, 219), (174, 173, 205, 206), (161, 160, 192, 193), (188, 187, 219, 220), (175, 174, 206, 207), (162, 161, 193, 194), (189, 188, 220, 221), (176, 175, 207, 208), (163, 162, 194, 195), (190, 189, 221, 222), (177, 176, 208, 209), (164, 163, 195, 196), (191, 190, 222, 223), (178, 177, 209, 210), (165, 164, 196, 197), (160, 191, 223, 192), (179, 178, 210, 211), (166, 165, 197, 198), (180, 179, 211, 212), (167, 166, 198, 199), (181, 180, 212, 213), (168, 167, 199, 200), (182, 181, 213, 214), (169, 168, 200, 201), (183, 182, 214, 215), (170, 169, 201, 202), (184, 183, 215, 216), (171, 170, 202, 203), (185, 184, 216, 217), (172, 171, 203, 204), (186, 185, 217, 218), (173, 172, 204, 205), (212, 211, 243, 244), (199, 198, 230, 231), (213, 212, 244, 245), (200, 199, 231, 232), (214, 213, 245, 246), (201, 200, 232, 233), (215, 214, 246, 247), (202, 201, 233, 234), (216, 215, 247, 248), (203, 202, 234, 235), (217, 216, 248, 249), (204, 203, 235, 236), (218, 217, 249, 250), (205, 204, 236, 237), (219, 218, 250, 251), (206, 205, 237, 238), (193, 192, 224, 225), (220, 219, 251, 252), (207, 206, 238, 239), (194, 193, 225, 226), (221, 220, 252, 253), (208, 207, 239, 240), (195, 194, 226, 227), (222, 221, 253, 254), (209, 208, 240, 241), (196, 195, 227, 228), (223, 222, 254, 255), (210, 209, 241, 242), (197, 196, 228, 229), (192, 223, 255, 224), (211, 210, 242, 243), (198, 197, 229, 230), (226, 225, 224, 255, 254, 253, 252, 251, 250, 249, 248, 247, 246, 212, 244, 243, 242, 241, 240, 239, 238, 237, 236, 235, 234, 233, 232, 231, 230, 229, 228, 227)])
_uv = me_circle.uv_layers.new(name='UVMap')
_uv.uv.foreach_set('vector', [0.0, 0.0, 0.0, 0.0, 0.0, 0.0, 0.0, 0.0, 0.0, 0.0, 0.0, 0.0, 0.0, 0.0, 0.0, 0.0, 0.0, 0.0, 0.0, 0.0, 0.0, 0.0, 0.0, 0.0, 0.0, 0.0, 0.0, 0.0, 0.0, 0.0, 0.0, 0.0, 0.0, 0.0, 0.0, 0.0, 0.0, 0.0, 0.0, 0.0, 0.0, 0.0, 0.0, 0.0, 0.0, 0.0, 0.0, 0.0, 0.0, 0.0, 0.0, 0.0, 0.0, 0.0, 0.0, 0.0, 0.0, 0.0, 0.0, 0.0, 0.0, 0.0, 0.0, 0.0, 0.0, 0.0, 0.0, 0.0, 0.0, 0.0, 0.0, 0.0, 0.0, 0.0, 0.0, 0.0, 0.0, 0.0, 0.0, 0.0, 0.0, 0.0, 0.0, 0.0, 0.0, 0.0, 0.0, 0.0, 0.0, 0.0, 0.0, 0.0, 0.0, 0.0, 0.0, 0.0, 0.0, 0.0, 0.0, 0.0, 0.0, 0.0, 0.0, 0.0, 0.0, 0.0, 0.0, 0.0, 0.0, 0.0, 0.0, 0.0, 0.0, 0.0, 0.0, 0.0, 0.0, 0.0, 0.0, 0.0, 0.0, 0.0, 0.0, 0.0, 0.0, 0.0, 0.0, 0.0, 0.0, 0.0, 0.0, 0.0, 0.0, 0.0, 0.0, 0.0, 0.0, 0.0, 0.0, 0.0, 0.0, 0.0, 0.0, 0.0, 0.0, 0.0, 0.0, 0.0, 0.0, 0.0, 0.0, 0.0, 0.0, 0.0, 0.0, 0.0, 0.0, 0.0, 0.0, 0.0, 0.0, 0.0, 0.0, 0.0, 0.0, 0.0, 0.0, 0.0, 0.0, 0.0, 0.0, 0.0, 0.0, 0.0, 0.0, 0.0, 0.0, 0.0, 0.0, 0.0, 0.0, 0.0, 0.0, 0.0, 0.0, 0.0, 0.0, 0.0, 0.0, 0.0, 0.0, 0.0, 0.0, 0.0, 0.0, 0.0, 0.0, 0.0, 0.0, 0.0, 0.0, 0.0, 0.0, 0.0, 0.0, 0.0, 0.0, 0.0, 0.0, 0.0, 0.0, 0.0, 0.0, 0.0, 0.0, 0.0, 0.0, 0.0, 0.0, 0.0, 0.0, 0.0, 0.0, 0.0, 0.0, 0.0, 0.0, 0.0, 0.0, 0.0, 0.0, 0.0, 0.0, 0.0, 0.0, 0.0, 0.0, 0.0, 0.0, 0.0, 0.0, 0.0, 0.0, 0.0, 0.0, 0.0, 0.0, 0.0, 0.0, 0.0, 0.0, 0.0, 0.0, 0.0, 0.0, 0.0, 0.0, 0.0, 0.0, 0.0, 0.0, 0.0, 0.0, 0.0, 0.0, 0.0, 0.0, 0.0, 0.0, 0.0, 0.0, 0.0, 0.0, 0.0, 0.0, 0.0, 0.0, 0.0, 0.0, 0.0, 0.0, 0.0, 0.0, 0.0, 0.0, 0.0, 0.0, 0.0, 0.0, 0.0, 0.0, 0.0, 0.0, 0.0, 0.0, 0.0, 0.0, 0.0, 0.0, 0.0, 0.0, 0.0, 0.0, 0.0, 0.0, 0.0, 0.0, 0.0, 0.0, 0.0, 0.0, 0.0, 0.0, 0.0, 0.0, 0.0, 0.0, 0.0, 0.0, 0.0, 0.0, 0.0, 0.0, 0.0, 0.0, 0.0, 0.0, 0.0, 0.0, 0.0, 0.0, 0.0, 0.0, 0.0, 0.0, 0.0, 0.0, 0.0, 0.0, 0.0, 0.0, 0.0, 0.0, 0.0, 0.0, 0.0, 0.0, 0.0, 0.0, 0.0, 0.0, 0.0, 0.0, 0.0, 0.0, 0.0, 0.0, 0.0, 0.0, 0.0, 0.0, 0.0, 0.0, 0.0, 0.0, 0.0, 0.0, 0.0, 0.0, 0.0, 0.0, 0.0, 0.0, 0.0, 0.0, 0.0, 0.0, 0.0, 0.0, 0.0, 0.0, 0.0, 0.0, 0.0, 0.0, 0.0, 0.0, 0.0, 0.0, 0.0, 0.0, 0.0, 0.0, 0.0, 0.0, 0.0, 0.0, 0.0, 0.0, 0.0, 0.0, 0.0, 0.0, 0.0, 0.0, 0.0, 0.0, 0.0, 0.0, 0.0, 0.0, 0.0, 0.0, 0.0, 0.0, 0.0, 0.0, 0.0, 0.0, 0.0, 0.0, 0.0, 0.0, 0.0, 0.0, 0.0, 0.0, 0.0, 0.0, 0.0, 0.0, 0.0, 0.0, 0.0, 0.0, 0.0, 0.0, 0.0, 0.0, 0.0, 0.0, 0.0, 0.0, 0.0, 0.0, 0.0, 0.0, 0.0, 0.0, 0.0, 0.0, 0.0, 0.0, 0.0, 0.0, 0.0, 0.0, 0.0, 0.0, 0.0, 0.0, 0.0, 0.0, 0.0, 0.0, 0.0, 0.0, 0.0, 0.0, 0.0, 0.0, 0.0, 0.0, 0.0, 0.0, 0.0, 0.0, 0.0, 0.0, 0.0, 0.0, 0.0, 0.0, 0.0, 0.0, 0.0, 0.0, 0.0, 0.0, 0.0, 0.0, 0.0, 0.0, 0.0, 0.0, 0.0, 0.0, 0.0, 0.0, 0.0, 0.0, 0.0, 0.0, 0.0, 0.0, 0.0, 0.0, 0.0, 0.0, 0.0, 0.0, 0.0, 0.0, 0.0, 0.0, 0.0, 0.0, 0.0, 0.0, 0.0, 0.0, 0.0, 0.0, 0.0, 0.0, 0.0, 0.0, 0.0, 0.0, 0.0, 0.0, 0.0, 0.0, 0.0, 0.0, 0.0, 0.0, 0.0, 0.0, 0.0, 0.0, 0.0, 0.0, 0.0, 0.0, 0.0, 0.0, 0.0, 0.0, 0.0, 0.0, 0.0, 0.0, 0.0, 0.0, 0.0, 0.0, 0.0, 0.0, 0.0, 0.0, 0.0, 0.0, 0.0, 0.0, 0.0, 0.0, 0.0, 0.0, 0.0, 0.0, 0.0, 0.0, 0.0, 0.0, 0.0, 0.0, 0.0, 0.0, 0.0, 0.0, 0.0, 0.0, 0.0, 0.0, 0.0, 0.0, 0.0, 0.0, 0.0, 0.0, 0.0, 0.0, 0.0, 0.0, 0.0, 0.0, 0.0, 0.0, 0.0, 0.0, 0.0, 0.0, 0.0, 0.0, 0.0, 0.0, 0.0, 0.0, 0.0, 0.0, 0.0, 0.0, 0.0, 0.0, 0.0, 0.0, 0.0, 0.0, 0.0, 0.0, 0.0, 0.0, 0.0, 0.0, 0.0, 0.0, 0.0, 0.0, 0.0, 0.0, 0.0, 0.0, 0.0, 0.0, 0.0, 0.0, 0.0, 0.0, 0.0, 0.0, 0.0, 0.0, 0.0, 0.0, 0.0, 0.0, 0.0, 0.0, 0.0, 0.0, 0.0, 0.0, 0.0, 0.0, 0.0, 0.0, 0.0, 0.0, 0.0, 0.0, 0.0, 0.0, 0.0, 0.0, 0.0, 0.0, 0.0, 0.0, 0.0, 0.0, 0.0, 0.0, 0.0, 0.0, 0.0, 0.0, 0.0, 0.0, 0.0, 0.0, 0.0, 0.0, 0.0, 0.0, 0.0, 0.0, 0.0, 0.0, 0.0, 0.0, 0.0, 0.0, 0.0, 0.0, 0.0, 0.0, 0.0, 0.0, 0.0, 0.0, 0.0, 0.0, 0.0, 0.0, 0.0, 0.0, 0.0, 0.0, 0.0, 0.0, 0.0, 0.0, 0.0, 0.0, 0.0, 0.0, 0.0, 0.0, 0.0, 0.0, 0.0, 0.0, 0.0, 0.0, 0.0, 0.0, 0.0, 0.0, 0.0, 0.0, 0.0, 0.0, 0.0, 0.0, 0.0, 0.0, 0.0, 0.0, 0.0, 0.0, 0.0, 0.0, 0.0, 0.0, 0.0, 0.0, 0.0, 0.0, 0.0, 0.0, 0.0, 0.0, 0.0, 0.0, 0.0, 0.0, 0.0, 0.0, 0.0, 0.0, 0.0, 0.0, 0.0, 0.0, 0.0, 0.0, 0.0, 0.0, 0.0, 0.0, 0.0, 0.0, 0.0, 0.0, 0.0, 0.0, 0.0, 0.0, 0.0, 0.0, 0.0, 0.0, 0.0, 0.0, 0.0, 0.0, 0.0, 0.0, 0.0, 0.0, 0.0, 0.0, 0.0, 0.0, 0.0, 0.0, 0.0, 0.0, 0.0, 0.0, 0.0, 0.0, 0.0, 0.0, 0.0, 0.0, 0.0, 0.0, 0.0, 0.0, 0.0, 0.0, 0.0, 0.0, 0.0, 0.0, 0.0, 0.0, 0.0, 0.0, 0.0, 0.0, 0.0, 0.0, 0.0, 0.0, 0.0, 0.0, 0.0, 0.0, 0.0, 0.0, 0.0, 0.0, 0.0, 0.0, 0.0, 0.0, 0.0, 0.0, 0.0, 0.0, 0.0, 0.0, 0.0, 0.0, 0.0, 0.0, 0.0, 0.0, 0.0, 0.0, 0.0, 0.0, 0.0, 0.0, 0.0, 0.0, 0.0, 0.0, 0.0, 0.0, 0.0, 0.0, 0.0, 0.0, 0.0, 0.0, 0.0, 0.0, 0.0, 0.0, 0.0, 0.0, 0.0, 0.0, 0.0, 0.0, 0.0, 0.0, 0.0, 0.0, 0.0, 0.0, 0.0, 0.0, 0.0, 0.0, 0.0, 0.0, 0.0, 0.0, 0.0, 0.0, 0.0, 0.0, 0.0, 0.0, 0.0, 0.0, 0.0, 0.0, 0.0, 0.0, 0.0, 0.0, 0.0, 0.0, 0.0, 0.0, 0.0, 0.0, 0.0, 0.0, 0.0, 0.0, 0.0, 0.0, 0.0, 0.0, 0.0, 0.0, 0.0, 0.0, 0.0, 0.0, 0.0, 0.0, 0.0, 0.0, 0.0, 0.0, 0.0, 0.0, 0.0, 0.0, 0.0, 0.0, 0.0, 0.0, 0.0, 0.0, 0.0, 0.0, 0.0, 0.0, 0.0, 0.0, 0.0, 0.0, 0.0, 0.0, 0.0, 0.0, 0.0, 0.0, 0.0, 0.0, 0.0, 0.0, 0.0, 0.0, 0.0, 0.0, 0.0, 0.0, 0.0, 0.0, 0.0, 0.0, 0.0, 0.0, 0.0, 0.0, 0.0, 0.0, 0.0, 0.0, 0.0, 0.0, 0.0, 0.0, 0.0, 0.0, 0.0, 0.0, 0.0, 0.0, 0.0, 0.0, 0.0, 0.0, 0.0, 0.0, 0.0, 0.0, 0.0, 0.0, 0.0, 0.0, 0.0, 0.0, 0.0, 0.0, 0.0, 0.0, 0.0, 0.0, 0.0, 0.0, 0.0, 0.0, 0.0, 0.0, 0.0, 0.0, 0.0, 0.0, 0.0, 0.0, 0.0, 0.0, 0.0, 0.0, 0.0, 0.0, 0.0, 0.0, 0.0, 0.0, 0.0, 0.0, 0.0, 0.0, 0.0, 0.0, 0.0, 0.0, 0.0, 0.0, 0.0, 0.0, 0.0, 0.0, 0.0, 0.0, 0.0, 0.0, 0.0, 0.0, 0.0, 0.0, 0.0, 0.0, 0.0, 0.0, 0.0, 0.0, 0.0, 0.0, 0.0, 0.0, 0.0, 0.0, 0.0, 0.0, 0.0, 0.0, 0.0, 0.0, 0.0, 0.0, 0.0, 0.0, 0.0, 0.0, 0.0, 0.0, 0.0, 0.0, 0.0, 0.0, 0.0, 0.0, 0.0, 0.0, 0.0, 0.0, 0.0, 0.0, 0.0, 0.0, 0.0, 0.0, 0.0, 0.0, 0.0, 0.0, 0.0, 0.0, 0.0, 0.0, 0.0, 0.0, 0.0, 0.0, 0.0, 0.0, 0.0, 0.0, 0.0, 0.0, 0.0, 0.0, 0.0, 0.0, 0.0, 0.0, 0.0, 0.0, 0.0, 0.0, 0.0, 0.0, 0.0, 0.0, 0.0, 0.0, 0.0, 0.0, 0.0, 0.0, 0.0, 0.0, 0.0, 0.0, 0.0, 0.0, 0.0, 0.0, 0.0, 0.0, 0.0, 0.0, 0.0, 0.0, 0.0, 0.0, 0.0, 0.0, 0.0, 0.0, 0.0, 0.0, 0.0, 0.0, 0.0, 0.0, 0.0, 0.0, 0.0, 0.0, 0.0, 0.0, 0.0, 0.0, 0.0, 0.0, 0.0, 0.0, 0.0, 0.0, 0.0, 0.0, 0.0, 0.0, 0.0, 0.0, 0.0, 0.0, 0.0, 0.0, 0.0, 0.0, 0.0, 0.0, 0.0, 0.0, 0.0, 0.0, 0.0, 0.0, 0.0, 0.0, 0.0, 0.0, 0.0, 0.0, 0.0, 0.0, 0.0, 0.0, 0.0, 0.0, 0.0, 0.0, 0.0, 0.0, 0.0, 0.0, 0.0, 0.0, 0.0, 0.0, 0.0, 0.0, 0.0, 0.0, 0.0, 0.0, 0.0, 0.0, 0.0, 0.0, 0.0, 0.0, 0.0, 0.0, 0.0, 0.0, 0.0, 0.0, 0.0, 0.0, 0.0, 0.0, 0.0, 0.0, 0.0, 0.0, 0.0, 0.0, 0.0, 0.0, 0.0, 0.0, 0.0, 0.0, 0.0, 0.0, 0.0, 0.0, 0.0, 0.0, 0.0, 0.0, 0.0, 0.0, 0.0, 0.0, 0.0, 0.0, 0.0, 0.0, 0.0, 0.0, 0.0, 0.0, 0.0, 0.0, 0.0, 0.0, 0.0, 0.0, 0.0, 0.0, 0.0, 0.0, 0.0, 0.0, 0.0, 0.0, 0.0, 0.0, 0.0, 0.0, 0.0, 0.0, 0.0, 0.0, 0.0, 0.0, 0.0, 0.0, 0.0, 0.0, 0.0, 0.0, 0.0, 0.0, 0.0, 0.0, 0.0, 0.0, 0.0, 0.0, 0.0, 0.0, 0.0, 0.0, 0.0, 0.0, 0.0, 0.0, 0.0, 0.0, 0.0, 0.0, 0.0, 0.0, 0.0, 0.0, 0.0, 0.0, 0.0, 0.0, 0.0, 0.0, 0.0, 0.0, 0.0, 0.0, 0.0, 0.0, 0.0, 0.0, 0.0, 0.0, 0.0, 0.0, 0.0, 0.0, 0.0, 0.0, 0.0, 0.0, 0.0, 0.0, 0.0, 0.0, 0.0, 0.0, 0.0, 0.0, 0.0, 0.0, 0.0, 0.0, 0.0, 0.0, 0.0, 0.0, 0.0, 0.0, 0.0, 0.0, 0.0, 0.0, 0.0, 0.0, 0.0, 0.0, 0.0, 0.0, 0.0, 0.0, 0.0, 0.0, 0.0, 0.0, 0.0, 0.0, 0.0, 0.0, 0.0, 0.0, 0.0, 0.0, 0.0, 0.0, 0.0, 0.0, 0.0, 0.0, 0.0, 0.0, 0.0, 0.0, 0.0, 0.0, 0.0, 0.0, 0.0, 0.0, 0.0, 0.0, 0.0, 0.0, 0.0, 0.0, 0.0, 0.0, 0.0, 0.0, 0.0, 0.0, 0.0, 0.0, 0.0, 0.0, 0.0, 0.0, 0.0, 0.0, 0.0, 0.0, 0.0, 0.0, 0.0, 0.0, 0.0, 0.0, 0.0, 0.0, 0.0, 0.0, 0.0, 0.0, 0.0, 0.0, 0.0, 0.0, 0.0, 0.0, 0.0, 0.0, 0.0, 0.0, 0.0, 0.0, 0.0, 0.0, 0.0, 0.0, 0.0, 0.0, 0.0, 0.0, 0.0, 0.0, 0.0, 0.0, 0.0, 0.0, 0.0, 0.0, 0.0, 0.0, 0.0, 0.0, 0.0, 0.0, 0.0, 0.0, 0.0, 0.0, 0.0, 0.0, 0.0, 0.0, 0.0, 0.0, 0.0, 0.0, 0.0, 0.0, 0.0, 0.0, 0.0, 0.0, 0.0, 0.0, 0.0, 0.0, 0.0, 0.0, 0.0, 0.0, 0.0, 0.0, 0.0, 0.0, 0.0, 0.0, 0.0, 0.0, 0.0, 0.0, 0.0, 0.0, 0.0, 0.0, 0.0, 0.0, 0.0, 0.0, 0.0, 0.0, 0.0, 0.0, 0.0, 0.0, 0.0, 0.0, 0.0, 0.0, 0.0, 0.0, 0.0, 0.0, 0.0, 0.0, 0.0, 0.0, 0.0, 0.0, 0.0, 0.0, 0.0, 0.0, 0.0, 0.0, 0.0, 0.0, 0.0, 0.0, 0.0, 0.0, 0.0, 0.0, 0.0, 0.0, 0.0, 0.0, 0.0, 0.0, 0.0, 0.0, 0.0, 0.0, 0.0, 0.0, 0.0, 0.0, 0.0, 0.0, 0.0, 0.0, 0.0, 0.0, 0.0, 0.0, 0.0, 0.0, 0.0, 0.0, 0.0, 0.0, 0.0, 0.0, 0.0, 0.0, 0.0, 0.0, 0.0, 0.0, 0.0, 0.0, 0.0, 0.0, 0.0, 0.0, 0.0, 0.0, 0.0, 0.0, 0.0, 0.0, 0.0, 0.0, 0.0, 0.0, 0.0, 0.0, 0.0, 0.0, 0.0, 0.0, 0.0, 0.0, 0.0, 0.0, 0.0, 0.0, 0.0, 0.0, 0.0, 0.0, 0.0, 0.0, 0.0, 0.0, 0.0, 0.0, 0.0, 0.0, 0.0, 0.0, 0.0, 0.0, 0.0, 0.0, 0.0, 0.0, 0.0, 0.0, 0.0, 0.0, 0.0, 0.0, 0.0, 0.0, 0.0, 0.0, 0.0, 0.0, 0.0, 0.0, 0.0, 0.0, 0.0, 0.0, 0.0, 0.0, 0.0, 0.0, 0.0, 0.0, 0.0, 0.0, 0.0, 0.0, 0.0, 0.0, 0.0, 0.0, 0.0, 0.0, 0.0, 0.0, 0.0, 0.0, 0.0, 0.0, 0.0, 0.0, 0.0, 0.0, 0.0, 0.0, 0.0, 0.0, 0.0, 0.0, 0.0, 0.0, 0.0, 0.0, 0.0, 0.0, 0.0, 0.0, 0.0, 0.0, 0.0, 0.0, 0.0, 0.0, 0.0, 0.0, 0.0, 0.0, 0.0, 0.0, 0.0, 0.0, 0.0, 0.0, 0.0, 0.0, 0.0, 0.0, 0.0, 0.0, 0.0, 0.0, 0.0, 0.0, 0.0, 0.0, 0.0, 0.0, 0.0, 0.0, 0.0, 0.0, 0.0, 0.0, 0.0, 0.0, 0.0, 0.0, 0.0, 0.0, 0.0, 0.0, 0.0, 0.0, 0.0, 0.0, 0.0, 0.0, 0.0, 0.0, 0.0, 0.0, 0.0, 0.0, 0.0, 0.0, 0.0, 0.0, 0.0, 0.0, 0.0, 0.0, 0.0, 0.0, 0.0, 0.0, 0.0, 0.0, 0.0, 0.0, 0.0, 0.0, 0.0, 0.0, 0.0, 0.0, 0.0, 0.0, 0.0, 0.0, 0.0, 0.0, 0.0, 0.0, 0.0, 0.0, 0.0, 0.0, 0.0, 0.0, 0.0, 0.0, 0.0, 0.0, 0.0, 0.0, 0.0, 0.0, 0.0, 0.0, 0.0, 0.0, 0.0, 0.0, 0.0, 0.0, 0.0, 0.0, 0.0, 0.0, 0.0, 0.0, 0.0, 0.0, 0.0, 0.0, 0.0, 0.0, 0.0, 0.0, 0.0, 0.0, 0.0, 0.0, 0.0, 0.0, 0.0, 0.0, 0.0, 0.0, 0.0, 0.0, 0.0, 0.0, 0.0, 0.0, 0.0, 0.0, 0.0, 0.0, 0.0, 0.0, 0.0, 0.0, 0.0, 0.0, 0.0, 0.0, 0.0, 0.0, 0.0, 0.0, 0.0, 0.0, 0.0, 0.0, 0.0, 0.0, 0.0, 0.0, 0.0])
me_circle.materials.append(mat_material_002)
me_circle.update()
me_plane = bpy.data.meshes.new('Plane')
me_plane.from_pydata([(-1.019, -1.777, -0.672), (0.9596, -1.469, -0.4031), (-1.006, -0.02988, -1.005), (0.973, 0.2781, -0.7362), (-0.001476, -3.618, -2.672), (-0.005432, -4.133, -2.574), (0.5777, -4.042, -2.494), (0.5817, -3.528, -2.593)], [], [(0, 2, 3, 1), (5, 6, 7, 4), (1, 3, 7, 6), (2, 0, 5, 4), (3, 2, 4, 7), (0, 1, 6, 5)])
_uv = me_plane.uv_layers.new(name='UVMap')
_uv.uv.foreach_set('vector', [0.0, 0.0, 0.0, 1.0, 1.0, 1.0, 1.0, 0.0, 0.0, 0.0, 1.0, 0.0, 1.0, 1.0, 0.0, 1.0, 1.0, 0.0, 1.0, 1.0, 1.0, 1.0, 1.0, 0.0, 0.0, 1.0, 0.0, 0.0, 0.0, 0.0, 0.0, 1.0, 1.0, 1.0, 0.0, 1.0, 0.0, 1.0, 1.0, 1.0, 0.0, 0.0, 1.0, 0.0, 1.0, 0.0, 0.0, 0.0])
me_plane.materials.append(mat_material_004)
me_plane.update()
me_plane_001 = bpy.data.meshes.new('Plane.001')
me_plane_001.from_pydata([(-1.019, -1.777, -0.672), (0.9596, -1.469, -0.4031), (-1.006, -0.02988, -1.005), (0.973, 0.2781, -0.7362), (-0.001476, -3.618, -2.672), (-0.005432, -4.133, -2.574), (0.5777, -4.042, -2.494), (0.5817, -3.528, -2.593)], [], [(0, 2, 3, 1), (5, 6, 7, 4), (1, 3, 7, 6), (2, 0, 5, 4), (3, 2, 4, 7), (0, 1, 6, 5)])
_uv = me_plane_001.uv_layers.new(name='UVMap')
_uv.uv.foreach_set('vector', [0.0, 0.0, 0.0, 1.0, 1.0, 1.0, 1.0, 0.0, 0.0, 0.0, 1.0, 0.0, 1.0, 1.0, 0.0, 1.0, 1.0, 0.0, 1.0, 1.0, 1.0, 1.0, 1.0, 0.0, 0.0, 1.0, 0.0, 0.0, 0.0, 0.0, 0.0, 1.0, 1.0, 1.0, 0.0, 1.0, 0.0, 1.0, 1.0, 1.0, 0.0, 0.0, 1.0, 0.0, 1.0, 0.0, 0.0, 0.0])
me_plane_001.materials.append(mat_material_005)
me_plane_001.update()
me_cylinder_001 = bpy.data.meshes.new('Cylinder.001')
me_cylinder_001.from_pydata([(-17.39, -4.584, -3.166), (-16.93, -4.724, -3.217), (-17.37, -4.493, -3.488), (-16.91, -4.634, -3.54), (-17.43, -4.706, -3.551), (-16.97, -4.819, -3.594), (-11.43, -7.16, -6.674), (-12.6, -7.239, -7.054), (-14.07, -7.337, -6.417), (-15.61, -5.962, -5.647), (-16.66, -6.032, -5.192), (-12.82, -7.164, -6.955), (-14.1, -7.249, -6.403), (-14.92, -6.377, -6.029), (-15.43, -6.057, -5.735), (-16.34, -6.118, -5.341), (-15.61, 0.0, -4.205), (-14.1, 0.0, -6.403), (-14.92, 0.0, -4.697), (-12.42, -9.553, -9.02), (-14.5, -9.68, -9.001), (-17.11, -9.84, -8.978), (-18.81, -8.204, -8.924), (-19.9, -7.605, -9.176), (-21.76, -7.718, -8.734), (-14.89, -9.559, -8.988), (-17.15, -9.697, -8.967), (-18.62, -8.279, -8.921), (-19.57, -7.759, -8.771), (-21.18, -7.858, -8.756), (-19.9, 0.0, -8.751), (-17.15, 0.0, -9.345), (-18.62, 0.0, -9.309), (-12.55, -9.553, -11.09), (-18.9, -8.204, -11.94), (-20.0, -7.605, -11.64), (-21.85, -7.718, -12.19), (-20.0, 0.0, -11.93), (-17.25, 0.0, -11.5), (-18.72, 0.0, -11.63), (-13.32, -8.691, -12.82), (-18.54, -7.571, -13.98), (-19.45, -7.074, -14.05), (-20.97, -7.169, -14.4), (-19.45, 0.0, -14.05), (-17.19, 0.0, -13.69), (-18.39, 0.0, -13.94), (-11.43, 0.0, -6.674), (-12.6, 0.0, -6.018), (-14.07, 0.0, -5.198), (-11.8, 0.0, -6.46), (-12.82, 0.0, -5.891), (-12.42, -9.553, -9.02), (-14.5, -9.68, -9.001), (-17.11, -9.84, -8.978), (-18.81, -8.204, -8.924), (-21.76, -7.718, -8.734), (-17.15, -9.697, -8.967), (-18.62, -8.279, -8.921), (-19.57, -7.759, -8.771), (-21.18, -7.858, -8.756), (-12.42, 0.0, -9.02), (-14.5, 0.0, -9.001), (-17.11, 0.0, -8.978), (-19.9, 0.0, -8.751), (-21.76, 0.0, -8.734), (-13.08, 0.0, -9.004), (-14.89, 0.0, -8.988), (-21.18, 0.0, -8.756), (-12.55, -9.553, -11.09), (-14.62, -9.68, -11.38), (-17.21, -9.84, -11.74), (-18.9, -8.204, -11.94), (-21.85, -7.718, -12.19), (-17.25, -9.697, -11.74), (-18.72, -8.279, -11.91), (-19.67, -7.759, -11.9), (-21.27, -7.858, -12.12), (-12.55, 0.0, -11.09), (-14.62, 0.0, -11.38), (-17.21, 0.0, -11.74), (-20.0, 0.0, -11.93), (-21.85, 0.0, -12.19), (-13.21, 0.0, -11.18), (-15.01, 0.0, -11.43), (-21.27, 0.0, -12.12), (-13.32, -8.691, -12.82), (-15.02, -8.797, -13.21), (-17.15, -8.929, -13.7), (-18.54, -7.571, -13.98), (-19.45, -7.074, -14.05), (-20.97, -7.169, -14.4), (-13.86, -8.604, -12.94), (-15.34, -8.696, -13.27), (-17.19, -8.811, -13.69), (-18.39, -7.633, -13.94), (-19.18, -7.202, -14.0), (-20.5, -7.284, -14.3), (-13.32, 0.0, -12.82), (-15.02, 0.0, -13.21), (-17.15, 0.0, -13.7), (-19.45, 0.0, -14.05), (-20.97, 0.0, -14.4), (-13.86, 0.0, -12.94), (-15.34, 0.0, -13.27), (-17.19, 0.0, -13.69), (-18.39, 0.0, -13.94), (-19.18, 0.0, -14.0), (-20.5, 0.0, -14.3)], [], [(2, 3, 5, 4), (0, 1, 3, 2), (7, 8, 21, 20), (10, 15, 29, 24), (6, 7, 20, 19), (22, 23, 35, 34), (31, 19, 33, 38), (16, 9, 23, 30), (18, 10, 24, 32), (12, 11, 25, 26), (13, 12, 26, 27), (14, 13, 27, 28), (15, 14, 28, 29), (17, 6, 19, 31), (38, 33, 40, 45), (39, 36, 43, 46), (30, 23, 35, 37), (32, 24, 36, 39), (34, 35, 42, 41), (37, 35, 42, 44), (54, 55, 72, 71), (53, 54, 71, 70), (56, 60, 77, 73), (61, 66, 83, 78), (51, 49, 63, 67), (48, 51, 67, 62), (50, 48, 62, 66), (47, 50, 66, 61), (71, 72, 89, 88), (70, 71, 88, 87), (73, 77, 97, 91), (78, 83, 103, 98), (69, 70, 87, 86), (58, 57, 74, 75), (59, 58, 75, 76), (60, 59, 76, 77), (67, 63, 80, 84), (62, 67, 84, 79), (66, 62, 79, 83), (68, 64, 81, 85), (68, 65, 82, 85), (52, 53, 70, 69), (93, 92, 103, 104), (92, 86, 98, 103), (96, 95, 106, 107), (87, 88, 100, 99), (97, 96, 107, 108), (94, 93, 104, 105), (86, 87, 99, 98), (95, 94, 105, 106), (91, 97, 108, 102), (90, 91, 102, 101), (75, 74, 94, 95), (76, 75, 95, 96), (77, 76, 96, 97), (84, 80, 100, 104), (79, 84, 104, 99), (83, 79, 99, 103), (85, 81, 101, 108), (85, 82, 102, 108)])
me_cylinder_001.polygons.foreach_set('use_smooth', [1, 1, 1, 1, 1, 1, 1, 0, 1, 1, 1, 1, 1, 1, 1, 1, 0, 1, 1, 0, 1, 1, 1, 1, 1, 1, 1, 1, 1, 1, 1, 1, 1, 1, 1, 1, 1, 1, 1, 0, 1, 1, 1, 1, 1, 1, 1, 1, 1, 1, 1, 1, 1, 1, 1, 1, 1, 1, 0, 1])
_uv = me_cylinder_001.uv_layers.new(name='UVMap')
_uv.uv.foreach_set('vector', [0.0, 0.0, 0.0, 0.0, 0.0, 0.0, 0.0, 0.0, 0.0, 0.0, 0.0, 0.0, 0.0, 0.0, 0.0, 0.0, 0.4437, 1.0, 0.4437, 1.0, 0.4437, 1.0, 0.4437, 1.0, 0.0, 0.0, 0.0, 0.0, 0.0, 0.0, 0.0, 0.0, 0.4437, 1.0, 0.4437, 1.0, 0.4437, 1.0, 0.4437, 1.0, 0.4437, 1.0, 0.4437, 1.0, 0.4437, 1.0, 0.4437, 1.0, 0.0, 0.0, 0.0, 0.0, 0.0, 0.0, 0.0, 0.0, 0.0, 0.0, 0.0, 0.0, 0.0, 0.0, 0.0, 0.0, 0.0, 0.0, 0.4437, 1.0, 0.4437, 1.0, 0.0, 0.0, 0.0, 0.0, 0.0, 0.0, 0.0, 0.0, 0.0, 0.0, 0.0, 0.0, 0.0, 0.0, 0.0, 0.0, 0.0, 0.0, 0.0, 0.0, 0.0, 0.0, 0.0, 0.0, 0.0, 0.0, 0.0, 0.0, 0.0, 0.0, 0.0, 0.0, 0.0, 0.0, 0.0, 0.0, 0.0, 0.0, 0.0, 0.0, 0.0, 0.0, 0.0, 0.0, 0.0, 0.0, 0.0, 0.0, 0.0, 0.0, 0.0, 0.0, 0.4437, 1.0, 0.4437, 1.0, 0.0, 0.0, 0.0, 0.0, 0.0, 0.0, 0.0, 0.0, 0.0, 0.0, 0.0, 0.0, 0.4437, 1.0, 0.4437, 1.0, 0.0, 0.0, 0.4437, 1.0, 0.4437, 1.0, 0.4437, 1.0, 0.4437, 1.0, 0.0, 0.0, 0.0, 0.0, 0.0, 0.0, 0.0, 0.0, 0.4437, 1.0, 0.4437, 1.0, 0.4437, 1.0, 0.4437, 1.0, 0.4437, 1.0, 0.4437, 1.0, 0.4437, 1.0, 0.4437, 1.0, 0.0, 0.0, 0.0, 0.0, 0.0, 0.0, 0.0, 0.0, 0.4437, 1.0, 0.4437, 1.0, 0.4437, 1.0, 0.4437, 1.0, 0.0, 0.0, 0.0, 0.0, 0.0, 0.0, 0.0, 0.0, 0.0, 0.0, 0.0, 0.0, 0.0, 0.0, 0.0, 0.0, 0.4437, 1.0, 0.0, 0.0, 0.0, 0.0, 0.4437, 1.0, 0.4437, 1.0, 0.4437, 1.0, 0.4437, 1.0, 0.4437, 1.0, 0.4437, 1.0, 0.4437, 1.0, 0.4437, 1.0, 0.4437, 1.0, 0.4437, 1.0, 0.4437, 1.0, 0.4437, 1.0, 0.4437, 1.0, 0.0, 0.0, 0.0, 0.0, 0.0, 0.0, 0.0, 0.0, 0.4437, 1.0, 0.4437, 1.0, 0.4437, 1.0, 0.4437, 1.0, 0.4437, 1.0, 0.4437, 1.0, 0.4437, 1.0, 0.4437, 1.0, 0.0, 0.0, 0.0, 0.0, 0.0, 0.0, 0.0, 0.0, 0.0, 0.0, 0.0, 0.0, 0.0, 0.0, 0.0, 0.0, 0.0, 0.0, 0.0, 0.0, 0.0, 0.0, 0.0, 0.0, 0.0, 0.0, 0.0, 0.0, 0.0, 0.0, 0.0, 0.0, 0.0, 0.0, 0.0, 0.0, 0.0, 0.0, 0.0, 0.0, 0.4437, 1.0, 0.0, 0.0, 0.0, 0.0, 0.4437, 1.0, 0.0, 0.0, 0.0, 0.0, 0.0, 0.0, 0.0, 0.0, 0.4437, 1.0, 0.4437, 1.0, 0.4437, 1.0, 0.4437, 1.0, 0.4437, 1.0, 0.4437, 1.0, 0.4437, 1.0, 0.4437, 1.0, 0.0, 0.0, 0.0, 0.0, 0.0, 0.0, 0.0, 0.0, 0.0, 0.0, 0.0, 0.0, 0.0, 0.0, 0.0, 0.0, 0.0, 0.0, 0.0, 0.0, 0.0, 0.0, 0.0, 0.0, 0.4437, 1.0, 0.4437, 1.0, 0.4437, 1.0, 0.4437, 1.0, 0.0, 0.0, 0.0, 0.0, 0.0, 0.0, 0.0, 0.0, 0.0, 0.0, 0.0, 0.0, 0.0, 0.0, 0.0, 0.0, 0.4437, 1.0, 0.4437, 1.0, 0.4437, 1.0, 0.4437, 1.0, 0.0, 0.0, 0.0, 0.0, 0.0, 0.0, 0.0, 0.0, 0.0, 0.0, 0.0, 0.0, 0.0, 0.0, 0.0, 0.0, 0.4437, 1.0, 0.4437, 1.0, 0.4437, 1.0, 0.4437, 1.0, 0.0, 0.0, 0.0, 0.0, 0.0, 0.0, 0.0, 0.0, 0.0, 0.0, 0.0, 0.0, 0.0, 0.0, 0.0, 0.0, 0.0, 0.0, 0.0, 0.0, 0.0, 0.0, 0.0, 0.0, 0.0, 0.0, 0.0, 0.0, 0.0, 0.0, 0.0, 0.0, 0.0, 0.0, 0.0, 0.0, 0.0, 0.0, 0.0, 0.0, 0.4437, 1.0, 0.0, 0.0, 0.0, 0.0, 0.4437, 1.0, 0.0, 0.0, 0.0, 0.0, 0.0, 0.0, 0.0, 0.0, 0.4437, 1.0, 0.4437, 1.0, 0.4437, 1.0, 0.4437, 1.0])
me_cylinder_001.materials.append(mat_material_003)
me_cylinder_001.update()
me_circle_004 = bpy.data.meshes.new('Circle.004')
me_circle_004.from_pydata([(0.0, 1.0, 0.0), (-0.1951, 0.9808, 0.0), (-0.3827, 0.9239, 0.0), (-0.5556, 0.8315, 0.0), (-0.7071, 0.7071, 0.0), (-0.8315, 0.5556, 0.0), (-0.9239, 0.3827, 0.0), (-0.9808, 0.1951, 0.0), (-1.0, 0.0, 0.0), (-0.9808, -0.1951, 0.0), (-0.9239, -0.3827, 0.0), (-0.8315, -0.5556, 0.0), (-0.7071, -0.7071, 0.0), (-0.5556, -0.8315, 0.0), (-0.3827, -0.9239, 0.0), (-0.1951, -0.9808, 0.0), (0.0, -1.0, 0.0), (0.1951, -0.9808, 0.0), (0.3827, -0.9239, 0.0), (0.5556, -0.8315, 0.0), (0.7071, -0.7071, 0.0), (0.8315, -0.5556, 0.0), (0.9239, -0.3827, 0.0), (0.9808, -0.1951, 0.0), (1.0, 0.0, 0.0), (0.9808, 0.1951, 0.0), (0.9239, 0.3827, 0.0), (0.8315, 0.5556, 0.0), (0.7071, 0.7071, 0.0), (0.5556, 0.8315, 0.0), (0.3827, 0.9239, 0.0), (0.1951, 0.9808, 0.0), (-4.49, 0.8275, 0.02178), (-4.685, 0.8083, 0.02178), (-4.873, 0.7514, 0.02178), (-5.046, 0.6589, 0.02178), (-5.197, 0.5346, 0.02178), (-5.322, 0.383, 0.02178), (-5.414, 0.2102, 0.02178), (-5.471, 0.02256, 0.02178), (-5.49, -0.1725, 0.02178), (-5.471, -0.3676, 0.02178), (-5.414, -0.5552, 0.02178), (-5.322, -0.7281, 0.02178), (-5.197, -0.8796, 0.02178), (-5.046, -1.004, 0.02178), (-4.873, -1.096, 0.02178), (-4.685, -1.153, 0.02178), (-4.49, -1.173, 0.02178), (-4.295, -1.153, 0.02178), (-4.107, -1.096, 0.02178), (-3.934, -1.004, 0.02178), (-3.783, -0.8796, 0.02178), (-3.659, -0.7281, 0.02178), (-3.566, -0.5552, 0.02178), (-3.509, -0.3676, 0.02178), (-3.49, -0.1725, 0.02178), (-3.509, 0.02256, 0.02178), (-3.566, 0.2102, 0.02178), (-3.659, 0.383, 0.02178), (-3.783, 0.5346, 0.02178), (-3.934, 0.6589, 0.02178), (-4.107, 0.7514, 0.02178), (-4.295, 0.8083, 0.02178)], [], [(1, 2, 3, 4, 5, 6, 7, 8, 9, 10, 11, 12, 13, 14, 15, 16, 17, 18, 19, 20, 21, 22, 23, 24, 25, 26, 27, 28, 29, 30, 31, 0), (33, 34, 35, 36, 37, 38, 39, 40, 41, 42, 43, 44, 45, 46, 47, 48, 49, 50, 51, 52, 53, 54, 55, 56, 57, 58, 59, 60, 61, 62, 63, 32)])
_uv = me_circle_004.uv_layers.new(name='UVMap')
_uv.uv.foreach_set('vector', [0.0, 0.0, 0.0, 0.0, 0.0, 0.0, 0.0, 0.0, 0.0, 0.0, 0.0, 0.0, 0.0, 0.0, 0.0, 0.0, 0.0, 0.0, 0.0, 0.0, 0.0, 0.0, 0.0, 0.0, 0.0, 0.0, 0.0, 0.0, 0.0, 0.0, 0.0, 0.0, 0.0, 0.0, 0.0, 0.0, 0.0, 0.0, 0.0, 0.0, 0.0, 0.0, 0.0, 0.0, 0.0, 0.0, 0.0, 0.0, 0.0, 0.0, 0.0, 0.0, 0.0, 0.0, 0.0, 0.0, 0.0, 0.0, 0.0, 0.0, 0.0, 0.0, 0.0, 0.0, 0.0, 0.0, 0.0, 0.0, 0.0, 0.0, 0.0, 0.0, 0.0, 0.0, 0.0, 0.0, 0.0, 0.0, 0.0, 0.0, 0.0, 0.0, 0.0, 0.0, 0.0, 0.0, 0.0, 0.0, 0.0, 0.0, 0.0, 0.0, 0.0, 0.0, 0.0, 0.0, 0.0, 0.0, 0.0, 0.0, 0.0, 0.0, 0.0, 0.0, 0.0, 0.0, 0.0, 0.0, 0.0, 0.0, 0.0, 0.0, 0.0, 0.0, 0.0, 0.0, 0.0, 0.0, 0.0, 0.0, 0.0, 0.0, 0.0, 0.0, 0.0, 0.0, 0.0, 0.0])
me_circle_004.materials.append(mat_material_006)
me_circle_004.update()

# ---- objects
ob_light = bpy.data.objects.new('Light', light_light)
ob_camera = bpy.data.objects.new('Camera', cam_camera)
ob_empty = bpy.data.objects.new('Empty', None)
ob_cylinder = bpy.data.objects.new('Cylinder', me_cylinder)
ob_circle = bpy.data.objects.new('Circle', me_circle)
ob_plane = bpy.data.objects.new('Plane', me_plane)
ob_plane_001 = bpy.data.objects.new('Plane.001', me_plane_001)
ob_cylinder_001 = bpy.data.objects.new('Cylinder.001', me_cylinder_001)
ob_circle_001 = bpy.data.objects.new('Circle.001', me_circle_004)

# ---- transforms, parenting, visibility, modifiers, constraints
ob_light.location = (4.076, 1.005, 5.904)
ob_light.rotation_euler = (0.6503, 0.05522, 1.866)
ob_light.lock_rotations_4d = False
ob_light.empty_display_type = 'ARROWS'
ob_light.color = (0.0, 0.0, 0.0, 0.0)
ob_light.lineart.crease_threshold = 0.0
ob_camera.location = (7.359, -6.926, 4.958)
ob_camera.rotation_euler = (1.109, 0.0, 0.8149)
ob_camera.lock_rotations_4d = False
ob_camera.empty_display_type = 'ARROWS'
ob_camera.color = (0.0, 0.0, 0.0, 0.0)
ob_camera.display_type = 'WIRE'
ob_camera.lineart.crease_threshold = 0.0
ob_empty.location = (0.3026, 2.223, 1.497)
ob_empty.rotation_euler = (1.571, -0.0, -0.0)
ob_empty.empty_display_type = 'IMAGE'
ob_empty.empty_display_size = 6.063
ob_empty.empty_image_offset = (-0.5334, -0.4645)
ob_cylinder.location = (-0.2318, -0.01844, 0.6934)
ob_cylinder.rotation_euler = (0.0, 1.571, 0.0)
ob_cylinder.scale = (0.06151, 0.06151, 0.06151)
_m = ob_cylinder.modifiers.new('Mirror', 'MIRROR')
_m.use_axis = (False, True, False)
_m.use_clip = True
ob_circle.location = (0.6801, 0.01231, 1.652)
ob_circle.rotation_euler = (-0.0, 1.668, -0.0)
ob_circle.scale = (0.1803, 0.1803, 0.1803)
ob_plane.location = (-0.9167, -0.1773, 1.916)
ob_plane.rotation_euler = (0.9867, -0.005476, 0.0006904)
ob_plane.scale = (-0.1092, -0.03736, -0.1092)
ob_plane_001.location = (-0.9405, 0.146, 1.895)
ob_plane_001.rotation_euler = (-0.05512, -0.002167, 0.005076)
ob_plane_001.scale = (-0.1168, -0.03996, -0.1168)
ob_cylinder_001.location = (-0.2318, -0.01844, 0.6934)
ob_cylinder_001.rotation_euler = (0.0, 1.571, 0.0)
ob_cylinder_001.scale = (0.06157, 0.02984, 0.06157)
_m = ob_cylinder_001.modifiers.new('Mirror', 'MIRROR')
_m.use_axis = (False, True, False)
_m.use_clip = True
ob_circle_001.location = (-1.089, -0.1488, 1.814)
ob_circle_001.rotation_euler = (4.485, -9.467, -1.571)
ob_circle_001.scale = (-0.05605, -0.05605, -0.05605)

# ---- collection membership
col_collection.objects.link(ob_light)
col_collection.objects.link(ob_camera)
col_collection.objects.link(ob_empty)
col_collection.objects.link(ob_cylinder)
col_collection.objects.link(ob_circle)
col_collection.objects.link(ob_plane)
col_collection.objects.link(ob_plane_001)
col_collection.objects.link(ob_cylinder_001)
col_collection.objects.link(ob_circle_001)

# ---- scene / render settings (as saved in the file)
scene.camera = ob_camera
scene.frame_start = 1; scene.frame_end = 250; scene.frame_set(1)
scene.render.engine = 'BLENDER_EEVEE_NEXT'
scene.cycles.sampling_pattern = 'TABULATED_SOBOL'
bpy.context.view_layer.update()
